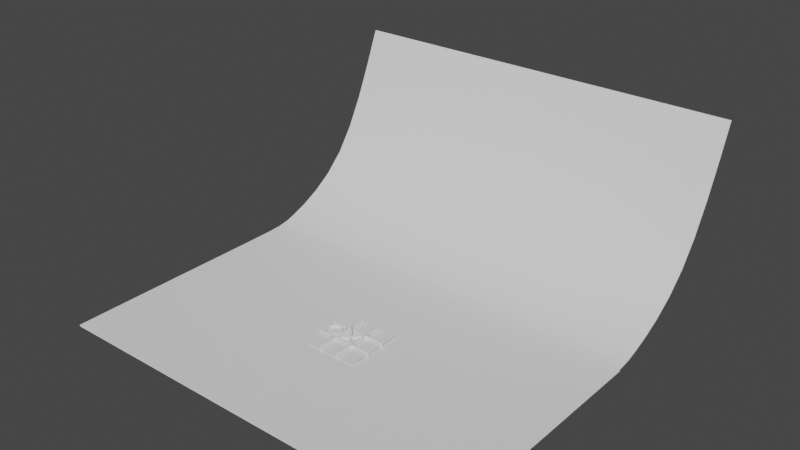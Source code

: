 # Source: BlendFile.blend  (saved by Blender 3.3.6; exported with 4.5.12 LTS)
import bpy
from mathutils import Matrix  # noqa: F401  (used for matrix-valued properties, if any)

bpy.ops.wm.read_factory_settings(use_empty=True)
scene = bpy.context.scene
scene.name = 'Scene'

# ---- collections
col_collection = bpy.data.collections.new('Collection'); scene.collection.children.link(col_collection)

# ---- world
world_world = bpy.data.worlds.new('World'); scene.world = world_world
world_world.use_nodes = True; world_world.node_tree.nodes.clear()
_N = world_world.node_tree.nodes; _L = world_world.node_tree.links
n0 = _N.new('ShaderNodeOutputWorld'); n0.name = 'World Output'; n0.location = (300, 300)
n1 = _N.new('ShaderNodeBackground'); n1.name = 'Background'; n1.location = (10, 300)
n1.inputs[0].default_value = (0.05088, 0.05088, 0.05088, 1.0)
_L.new(n1.outputs[0], n0.inputs[0])
n0.is_active_output = True
world_world.color = (0.05088, 0.05088, 0.05088)
world_world.use_sun_shadow = False
world_world.sun_shadow_jitter_overblur = 0.0

# ---- meshes
me_cube = bpy.data.meshes.new('Cube')
me_cube.from_pydata([(-11.0, -30.52, -3.0), (-11.0, 30.52, -3.0), (-8.999, -30.52, -3.0), (-8.999, 30.52, -3.0), (-11.0, 29.51, -3.0), (-11.0, -29.51, -3.0), (-8.999, -29.51, -3.0), (-8.999, 29.51, -3.0), (9.0, -9.002, 3.0), (-8.999, -11.0, 3.0), (-8.999, -9.002, 3.0), (11.0, -9.002, 3.0), (11.0, -11.0, 3.0), (9.0, 8.997, 3.0), (9.0, 11.0, 3.0), (-8.999, 8.997, 3.0), (9.0, -30.52, -3.0), (9.0, 30.52, -3.0), (11.0, -30.52, -3.0), (11.0, 30.52, -3.0), (9.0, 29.51, -3.0), (9.0, -29.51, -3.0), (11.0, -29.51, -3.0), (11.0, 29.51, -3.0), (-11.0, 8.997, 3.0), (-8.999, 11.0, 3.0), (-29.51, -11.0, 3.0), (-11.0, -9.002, 3.0), (29.51, -9.002, 3.0), (-30.52, -11.0, 3.0), (29.51, -11.0, 3.0), (30.52, -9.002, 3.0), (-30.52, 11.0, -3.0), (30.52, 11.0, -3.0), (-30.52, 8.997, -3.0), (30.52, 8.997, -3.0), (29.51, 11.0, -3.0), (-29.51, 11.0, -3.0), (-29.51, 8.997, -3.0), (29.51, 8.997, -3.0), (30.52, -11.0, 3.0), (-30.52, -9.002, 3.0), (-29.51, -9.002, 3.0), (11.0, 8.997, 3.0), (-29.51, 8.997, 3.0), (-11.0, 11.0, 3.0), (29.51, 11.0, 3.0), (-30.52, 8.997, 3.0), (-30.52, -9.002, -3.0), (30.52, -9.002, -3.0), (-30.52, -11.0, -3.0), (30.52, -11.0, -3.0), (29.51, -9.002, -3.0), (-29.51, -9.002, -3.0), (-29.51, -11.0, -3.0), (29.51, -11.0, -3.0), (29.51, 8.997, 3.0), (30.52, 11.0, 3.0), (30.52, 8.997, 3.0), (-30.52, 11.0, 3.0), (-29.51, 11.0, 3.0), (11.0, 11.0, 3.0), (11.0, -29.51, 3.0), (9.0, -11.0, 3.0), (-11.0, -9.002, -3.0), (9.0, 29.51, 3.0), (-11.0, 11.0, -3.0), (-11.0, 8.997, -3.0), (11.0, -30.52, 3.0), (-8.999, 8.997, -3.0), (11.0, 29.51, 3.0), (-8.999, 11.0, -3.0), (-8.999, -11.0, -3.0), (9.0, 30.52, 3.0), (9.0, -9.002, -3.0), (11.0, 30.52, 3.0), (11.0, 8.997, -3.0), (9.0, -30.52, 3.0), (9.0, 11.0, -3.0), (11.0, 11.0, -3.0), (9.0, -29.51, 3.0), (9.0, 8.997, -3.0), (-8.999, -29.51, 3.0), (-11.0, -11.0, 3.0), (-11.0, 29.51, 3.0), (-8.999, -30.52, 3.0), (11.0, -9.002, -3.0), (-8.999, 29.51, 3.0), (-8.999, -9.002, -3.0), (-11.0, 30.52, 3.0), (9.0, -11.0, -3.0), (-8.999, 30.52, 3.0), (11.0, -11.0, -3.0), (-11.0, -30.52, 3.0), (-11.0, -11.0, -3.0), (-11.0, -29.51, 3.0), (-10.03, 30.52, -3.0), (-10.03, -30.52, -3.0), (-10.03, 29.51, -3.0), (-10.03, -29.51, -3.0), (-10.03, -11.0, 3.297), (-10.03, -9.002, 3.297), (-10.03, 11.0, -3.0), (-10.03, 8.997, -3.0), (-10.03, 8.997, 3.297), (-10.03, 11.0, 3.297), (-10.03, -9.002, -3.0), (-10.03, -11.0, -3.0), (-10.03, -29.51, 3.297), (-10.03, 29.51, 3.297), (-10.03, -30.52, 3.297), (-10.03, 30.52, 3.297), (30.52, -10.0, -3.0), (9.0, -10.0, 3.297), (-30.52, -10.0, -3.0), (29.51, -10.0, -3.0), (-29.51, -10.0, -3.0), (-8.999, -10.0, 3.297), (-11.0, -10.0, 3.297), (11.0, -10.0, 3.297), (11.0, -10.0, -3.0), (-29.51, -10.0, 3.297), (29.51, -10.0, 3.297), (-30.52, -10.0, 3.297), (30.52, -10.0, 3.297), (-11.0, -10.0, -3.0), (-8.999, -10.0, -3.0), (9.0, -10.0, -3.0), (-10.03, -10.0, -3.0), (-10.03, -10.0, 3.297), (30.52, 9.998, -3.0), (-30.52, 9.998, -3.0), (29.51, 9.998, -3.0), (-29.51, 9.998, -3.0), (11.0, 9.998, 3.297), (9.0, 9.998, 3.297), (-11.0, 9.998, -3.0), (-8.999, 9.998, -3.0), (-8.999, 9.998, 3.297), (9.0, 9.998, -3.0), (-11.0, 9.998, 3.297), (-29.51, 9.998, 3.297), (29.51, 9.998, 3.297), (-30.52, 9.998, 3.297), (30.52, 9.998, 3.297), (11.0, 9.998, -3.0), (-10.03, 9.998, -3.0), (-10.03, 9.998, 3.297), (10.0, 30.52, -3.0), (10.0, -30.52, -3.0), (10.0, 29.51, -3.0), (10.0, -29.51, -3.0), (10.0, 8.997, 3.297), (10.0, -9.002, 3.297), (10.0, -11.0, 3.297), (10.0, 11.0, 3.297), (10.0, 11.0, -3.0), (10.0, -11.0, -3.0), (10.0, -9.002, -3.0), (10.0, -29.51, 3.297), (10.0, 29.51, 3.297), (10.0, 8.997, -3.0), (10.0, -30.52, 3.297), (10.0, 30.52, 3.297), (10.0, -10.0, -3.0), (10.0, -10.0, 3.297), (10.0, 9.998, -3.0), (10.0, 9.998, 3.297), (0.0003862, -11.0, 3.0), (0.0003862, -9.002, 3.0), (0.0003862, -9.002, -3.0), (0.0003862, -11.0, -3.0), (0.0003862, -10.0, 3.297), (0.0003862, -10.0, -3.0), (0.0003862, 8.997, 3.0), (0.0003862, 11.0, 3.0), (0.0003862, 11.0, -3.0), (0.0003862, 8.997, -3.0), (0.0003862, 9.998, 3.297), (0.0003862, 9.998, -3.0), (9.0, -0.002391, 3.0), (11.0, -0.00239, 3.0), (11.0, -0.00239, -3.0), (9.0, -0.002391, -3.0), (10.0, -0.00239, -3.0), (10.0, -0.002391, 3.297), (-11.0, -0.002391, 3.0), (-8.999, -0.00239, 3.0), (-8.999, -0.00239, -3.0), (-11.0, -0.002391, -3.0), (-10.03, -0.00239, -3.0), (-10.03, -0.002391, 3.297), (-29.51, -9.002, 2.384e-07), (-11.0, -9.002, 2.384e-07), (-30.52, 8.997, 2.384e-07), (-30.52, 11.0, 2.384e-07), (-11.0, 30.52, 0.0), (-8.999, 30.52, 0.0), (9.0, 11.0, 0.0), (9.0, 29.51, 0.0), (29.51, -9.002, 2.384e-07), (30.52, -9.002, 2.384e-07), (11.0, 29.51, 0.0), (-30.52, -11.0, 2.384e-07), (-30.52, -9.002, 2.384e-07), (29.51, 8.997, 2.384e-07), (-11.0, -30.52, 0.0), (-11.0, -29.51, 0.0), (11.0, -11.0, 0.0), (11.0, -29.51, 0.0), (9.0, 30.52, 0.0), (11.0, 30.52, 0.0), (11.0, 11.0, 0.0), (29.51, 11.0, 2.384e-07), (30.52, -11.0, 2.384e-07), (29.51, -11.0, 2.384e-07), (9.0, -11.0, 0.0), (-8.999, -11.0, 2.384e-07), (30.52, 11.0, 2.384e-07), (30.52, 8.997, 2.384e-07), (9.0, -30.52, 0.0), (9.0, -29.51, 0.0), (-11.0, -11.0, 0.0), (-29.51, -11.0, 2.384e-07), (-11.0, 8.997, 2.384e-07), (11.0, -30.52, 0.0), (-8.999, -29.51, 0.0), (-8.999, 11.0, 2.384e-07), (-8.999, 29.51, 0.0), (-11.0, 11.0, 2.384e-07), (-29.51, 11.0, 2.384e-07), (-29.51, 8.997, 2.384e-07), (-8.999, -30.52, 0.0), (-11.0, 29.51, 0.0), (11.0, 8.997, 2.384e-07), (11.0, -9.002, 0.0), (-10.03, 30.52, 0.0), (-10.03, -30.52, 0.0), (30.52, -10.0, 2.384e-07), (-30.52, -10.0, 2.384e-07), (30.52, 9.998, 2.384e-07), (-30.52, 9.998, 2.384e-07), (10.0, 30.52, 0.0), (10.0, -30.52, 0.0), (0.0003862, -11.0, 0.0), (0.0003862, 11.0, 0.0), (11.0, -0.00239, 0.0), (-11.0, -0.002391, 2.384e-07)], [], [(99, 6, 2, 97), (96, 3, 7, 98), (107, 72, 6, 99), (209, 62, 68, 225), (224, 24, 44, 231), (229, 45, 84, 233), (237, 110, 93, 206), (231, 44, 47, 194), (221, 80, 63, 216), (230, 60, 45, 229), (228, 87, 25, 227), (151, 22, 18, 149), (148, 19, 23, 150), (157, 92, 22, 151), (199, 65, 73, 210), (197, 91, 87, 228), (245, 175, 14, 198), (217, 9, 82, 226), (223, 26, 29, 203), (177, 174, 15, 69), (213, 46, 57, 218), (243, 162, 77, 220), (133, 38, 34, 131), (130, 35, 39, 132), (136, 67, 38, 133), (247, 186, 24, 224), (192, 42, 27, 193), (241, 143, 59, 195), (236, 111, 91, 197), (198, 14, 65, 199), (200, 28, 31, 201), (211, 75, 70, 202), (183, 180, 13, 81), (116, 54, 50, 114), (112, 51, 55, 115), (125, 94, 54, 116), (239, 123, 41, 204), (219, 58, 56, 205), (206, 93, 95, 207), (188, 187, 10, 88), (208, 12, 62, 209), (242, 163, 75, 211), (212, 61, 46, 213), (214, 40, 30, 215), (244, 168, 9, 217), (240, 144, 58, 219), (220, 77, 80, 221), (179, 177, 69, 137), (222, 83, 26, 223), (167, 135, 13, 152), (173, 171, 72, 126), (147, 140, 24, 104), (129, 118, 83, 100), (165, 153, 8, 113), (191, 101, 10, 187), (185, 153, 11, 181), (115, 55, 92, 120), (109, 105, 25, 87), (160, 155, 61, 70), (132, 39, 76, 145), (142, 134, 43, 56), (122, 119, 12, 30), (172, 117, 9, 168), (178, 138, 15, 174), (150, 23, 79, 156), (118, 121, 26, 83), (124, 122, 30, 40), (98, 7, 71, 102), (121, 123, 29, 26), (140, 141, 44, 24), (144, 142, 56, 58), (141, 143, 47, 44), (154, 159, 62, 12), (163, 160, 70, 75), (184, 182, 86, 158), (159, 162, 68, 62), (190, 188, 88, 106), (100, 108, 82, 9), (111, 109, 87, 91), (108, 110, 85, 82), (164, 127, 74, 158), (128, 107, 94, 125), (146, 103, 67, 136), (166, 161, 81, 139), (205, 56, 43, 234), (233, 84, 89, 196), (202, 70, 61, 212), (215, 30, 12, 208), (170, 169, 8, 74), (204, 41, 42, 192), (207, 95, 83, 222), (235, 11, 28, 200), (226, 82, 85, 232), (195, 59, 60, 230), (238, 124, 40, 214), (246, 181, 11, 235), (137, 69, 103, 146), (126, 72, 107, 128), (95, 93, 110, 108), (89, 84, 109, 111), (83, 95, 108, 100), (189, 190, 106, 64), (4, 98, 102, 66), (84, 45, 105, 109), (186, 27, 101, 191), (117, 129, 100, 9), (138, 147, 104, 15), (196, 89, 111, 236), (232, 85, 110, 237), (94, 107, 99, 5), (1, 96, 98, 4), (5, 99, 97, 0), (10, 101, 129, 117), (88, 126, 128, 106), (201, 31, 124, 238), (106, 128, 125, 64), (157, 90, 127, 164), (42, 41, 123, 121), (31, 28, 122, 124), (27, 42, 121, 118), (169, 10, 117, 172), (28, 11, 119, 122), (52, 115, 120, 86), (154, 165, 113, 63), (101, 27, 118, 129), (170, 173, 126, 88), (203, 29, 123, 239), (64, 125, 116, 53), (49, 112, 115, 52), (53, 116, 114, 48), (25, 105, 147, 138), (71, 137, 146, 102), (156, 166, 139, 78), (102, 146, 136, 66), (60, 59, 143, 141), (57, 46, 142, 144), (45, 60, 141, 140), (175, 25, 138, 178), (46, 61, 134, 142), (36, 132, 145, 79), (105, 45, 140, 147), (155, 14, 135, 167), (176, 179, 137, 71), (218, 57, 144, 240), (194, 47, 143, 241), (66, 136, 133, 37), (33, 130, 132, 36), (37, 133, 131, 32), (61, 155, 167, 134), (79, 145, 166, 156), (12, 119, 165, 154), (92, 157, 164, 120), (145, 76, 161, 166), (120, 164, 158, 86), (80, 77, 162, 159), (183, 184, 158, 74), (73, 65, 160, 163), (63, 80, 159, 154), (20, 150, 156, 78), (65, 14, 155, 160), (180, 8, 153, 185), (119, 11, 153, 165), (134, 167, 152, 43), (210, 73, 163, 242), (225, 68, 162, 243), (90, 157, 151, 21), (17, 148, 150, 20), (21, 151, 149, 16), (74, 127, 173, 170), (8, 169, 172, 113), (88, 10, 169, 170), (113, 172, 168, 63), (127, 90, 171, 173), (216, 63, 168, 244), (78, 139, 179, 176), (14, 175, 178, 135), (135, 178, 174, 13), (139, 81, 177, 179), (81, 13, 174, 177), (227, 25, 175, 245), (13, 180, 185, 152), (81, 161, 184, 183), (234, 43, 181, 246), (161, 76, 182, 184), (152, 185, 181, 43), (74, 8, 180, 183), (24, 186, 191, 104), (67, 103, 190, 189), (103, 69, 188, 190), (104, 191, 187, 15), (69, 15, 187, 188), (193, 27, 186, 247), (64, 193, 247, 189), (76, 234, 246, 182), (71, 227, 245, 176), (90, 216, 244, 171), (18, 225, 243, 149), (17, 210, 242, 148), (34, 194, 241, 131), (33, 218, 240, 130), (50, 203, 239, 114), (49, 201, 238, 112), (2, 232, 237, 97), (1, 196, 236, 96), (182, 246, 235, 86), (112, 238, 214, 51), (32, 195, 230, 37), (6, 226, 232, 2), (86, 235, 200, 52), (5, 207, 222, 94), (48, 204, 192, 53), (55, 215, 208, 92), (23, 202, 212, 79), (4, 233, 196, 1), (39, 205, 234, 76), (94, 222, 223, 54), (16, 220, 221, 21), (130, 240, 219, 35), (171, 244, 217, 72), (51, 214, 215, 55), (79, 212, 213, 36), (148, 242, 211, 19), (92, 208, 209, 22), (0, 206, 207, 5), (35, 219, 205, 39), (114, 239, 204, 48), (19, 211, 202, 23), (52, 200, 201, 49), (78, 198, 199, 20), (96, 236, 197, 3), (131, 241, 195, 32), (53, 192, 193, 64), (189, 247, 224, 67), (149, 243, 220, 16), (36, 213, 218, 33), (54, 223, 203, 50), (72, 217, 226, 6), (176, 245, 198, 78), (3, 197, 228, 7), (20, 199, 210, 17), (7, 228, 227, 71), (37, 230, 229, 66), (21, 221, 216, 90), (38, 231, 194, 34), (97, 237, 206, 0), (66, 229, 233, 4), (67, 224, 231, 38), (22, 209, 225, 18)])
me_cube.polygons.foreach_set('use_smooth', [True] * 248)
_k = {(53, 192): 1.0, (1, 96): 1.0, (27, 193): 1.0, (3, 7): 1.0, (34, 194): 1.0, (2, 97): 1.0, (1, 4): 1.0, (5, 94): 1.0, (2, 6): 1.0, (59, 195): 1.0, (1, 196): 1.0, (91, 197): 1.0, (78, 198): 1.0, (65, 199): 1.0, (52, 200): 1.0, (31, 201): 1.0, (70, 202): 1.0, (8, 74): 1.0, (13, 81): 1.0, (41, 204): 1.0, (16, 21): 1.0, (56, 205): 1.0, (17, 148): 1.0, (19, 23): 1.0, (18, 149): 1.0, (17, 20): 1.0, (21, 90): 1.0, (18, 22): 1.0, (23, 79): 1.0, (15, 69): 1.0, (10, 88): 1.0, (92, 208): 1.0, (62, 209): 1.0, (17, 210): 1.0, (75, 211): 1.0, (79, 212): 1.0, (46, 213): 1.0, (51, 214): 1.0, (30, 215): 1.0, (90, 216): 1.0, (9, 217): 1.0, (33, 218): 1.0, (32, 37): 1.0, (58, 219): 1.0, (33, 130): 1.0, (16, 220): 1.0, (35, 39): 1.0, (80, 221): 1.0, (34, 131): 1.0, (33, 36): 1.0, (37, 66): 1.0, (34, 38): 1.0, (39, 76): 1.0, (94, 222): 1.0, (9, 82): 1.0, (27, 186): 1.0, (8, 180): 0.99608, (15, 187): 0.99608, (43, 181): 1.0, (45, 84): 1.0, (61, 134): 1.0, (46, 61): 1.0, (43, 152): 1.0, (11, 28): 1.0, (48, 53): 1.0, (13, 174): 0.99608, (49, 112): 1.0, (8, 113): 1.0, (51, 55): 1.0, (8, 153): 1.0, (50, 114): 1.0, (49, 52): 1.0, (53, 64): 1.0, (63, 168): 1.0, (10, 117): 1.0, (10, 169): 0.99608, (9, 100): 1.0, (25, 175): 1.0, (27, 118): 1.0, (26, 83): 1.0, (27, 101): 1.0, (12, 30): 1.0, (25, 87): 1.0, (63, 154): 1.0, (12, 62): 1.0, (66, 102): 1.0, (38, 67): 1.0, (11, 119): 1.0, (13, 135): 1.0, (66, 136): 1.0, (69, 103): 1.0, (14, 155): 1.0, (71, 137): 1.0, (14, 65): 1.0, (25, 138): 1.0, (20, 78): 1.0, (15, 104): 1.0, (78, 156): 1.0, (81, 139): 1.0, (45, 140): 1.0, (24, 44): 1.0, (86, 120): 1.0, (45, 105): 1.0, (22, 92): 1.0, (27, 42): 1.0, (28, 31): 1.0, (29, 123): 1.0, (90, 157): 1.0, (7, 71): 1.0, (30, 40): 1.0, (31, 124): 1.0, (55, 92): 1.0, (41, 42): 1.0, (64, 106): 1.0, (54, 94): 1.0, (43, 56): 1.0, (64, 125): 1.0, (44, 47): 1.0, (45, 60): 1.0, (71, 176): 1.0, (46, 57): 1.0, (47, 143): 1.0, (72, 107): 1.0, (88, 170): 0.99608, (56, 58): 1.0, (88, 126): 1.0, (57, 144): 1.0, (90, 171): 1.0, (59, 60): 1.0, (74, 158): 1.0, (74, 127): 1.0, (81, 177): 0.99608, (61, 70): 1.0, (62, 68): 1.0, (63, 80): 1.0, (52, 86): 1.0, (65, 73): 1.0, (76, 161): 1.0, (68, 162): 1.0, (36, 79): 1.0, (70, 75): 1.0, (79, 145): 1.0, (73, 163): 1.0, (77, 80): 1.0, (4, 66): 1.0, (82, 85): 1.0, (83, 95): 1.0, (84, 89): 1.0, (76, 182): 1.0, (85, 110): 1.0, (87, 91): 1.0, (69, 188): 0.99608, (74, 183): 0.99608, (89, 111): 1.0, (64, 189): 1.0, (6, 72): 1.0, (24, 224): 1.0, (18, 225): 1.0, (82, 226): 1.0, (71, 227): 1.0, (87, 228): 1.0, (45, 229): 1.0, (37, 230): 1.0, (38, 231): 1.0, (2, 232): 1.0, (84, 233): 1.0, (43, 234): 1.0, (86, 235): 1.0, (3, 96): 1.0, (0, 97): 1.0, (83, 100): 1.0, (10, 101): 1.0, (71, 102): 1.0, (67, 103): 1.0, (24, 104): 1.0, (25, 105): 1.0, (88, 106): 1.0, (94, 107): 1.0, (93, 110): 1.0, (91, 111): 1.0, (51, 112): 1.0, (63, 113): 1.0, (48, 114): 1.0, (9, 117): 1.0, (83, 118): 1.0, (12, 119): 1.0, (92, 120): 1.0, (41, 123): 1.0, (40, 124): 1.0, (94, 125): 1.0, (72, 126): 1.0, (90, 127): 1.0, (35, 130): 1.0, (32, 131): 1.0, (43, 134): 1.0, (14, 135): 1.0, (67, 136): 1.0, (69, 137): 1.0, (15, 138): 1.0, (78, 139): 1.0, (24, 140): 1.0, (59, 143): 1.0, (58, 144): 1.0, (76, 145): 1.0, (19, 148): 1.0, (16, 149): 1.0, (13, 152): 1.0, (11, 153): 1.0, (12, 154): 1.0, (61, 155): 1.0, (79, 156): 1.0, (92, 157): 1.0, (86, 158): 1.0, (81, 161): 1.0, (77, 162): 1.0, (75, 163): 1.0, (9, 168): 1.0, (8, 169): 0.99608, (74, 170): 0.99608, (72, 171): 1.0, (169, 170): 0.99608, (168, 244): 1.0, (15, 174): 0.99608, (14, 175): 1.0, (78, 176): 1.0, (69, 177): 0.99608, (174, 177): 0.99608, (175, 245): 1.0, (13, 180): 0.99608, (11, 181): 1.0, (86, 182): 1.0, (81, 183): 0.99608, (181, 246): 1.0, (180, 183): 0.99608, (24, 186): 1.0, (10, 187): 0.99608, (88, 188): 0.99608, (67, 189): 1.0, (187, 188): 0.99608, (186, 247): 1.0, (42, 192): 1.0, (64, 193): 1.0, (47, 194): 1.0, (32, 195): 1.0, (89, 196): 1.0, (3, 197): 1.0, (14, 198): 1.0, (20, 199): 1.0, (28, 200): 1.0, (49, 201): 1.0, (23, 202): 1.0, (48, 204): 1.0, (39, 205): 1.0, (12, 208): 1.0, (22, 209): 1.0, (73, 210): 1.0, (19, 211): 1.0, (61, 212): 1.0, (36, 213): 1.0, (40, 214): 1.0, (55, 215): 1.0, (63, 216): 1.0, (72, 217): 1.0, (57, 218): 1.0, (35, 219): 1.0, (77, 220): 1.0, (21, 221): 1.0, (83, 222): 1.0, (67, 224): 1.0, (68, 225): 1.0, (6, 226): 1.0, (25, 227): 1.0, (7, 228): 1.0, (66, 229): 1.0, (60, 230): 1.0, (44, 231): 1.0, (85, 232): 1.0, (4, 233): 1.0, (76, 234): 1.0, (11, 235): 1.0, (171, 244): 1.0, (176, 245): 1.0, (182, 246): 1.0, (189, 247): 1.0}
me_cube.attributes.new('crease_edge', 'FLOAT', 'EDGE').data.foreach_set('value', [_k.get((min(e.vertices), max(e.vertices)), 0.0) for e in me_cube.edges])
_uv = me_cube.uv_layers.new(name='UVMap')
_uv.uv.foreach_set('vector', [0.3675, 0.01193, 0.3737, 0.01814, 0.3798, 0.01206, 0.3736, 0.005854, 0.005838, 0.3736, 0.01205, 0.3798, 0.01813, 0.3737, 0.01192, 0.3675, 0.256, 0.1234, 0.2622, 0.1297, 0.3737, 0.01814, 0.3675, 0.01193, 0.7304, 0.658, 0.7048, 0.658, 0.7048, 0.6665, 0.7304, 0.6665, 0.6281, 0.5002, 0.6025, 0.5002, 0.6025, 0.658, 0.6281, 0.658, 0.07669, 0.6666, 0.1022, 0.6666, 0.1022, 0.5089, 0.07669, 0.5089, 0.4684, 0.6894, 0.4684, 0.6613, 0.4601, 0.6638, 0.4601, 0.6894, 0.6281, 0.658, 0.6025, 0.658, 0.6025, 0.6666, 0.6281, 0.6666, 0.7815, 0.5088, 0.7559, 0.5088, 0.7559, 0.6665, 0.7815, 0.6665, 0.5259, 0.5088, 0.5003, 0.5088, 0.5003, 0.6666, 0.5259, 0.6666, 0.1278, 0.5089, 0.1022, 0.5089, 0.1022, 0.6666, 0.1278, 0.6666, 0.4882, 0.1326, 0.4942, 0.1386, 0.5003, 0.1326, 0.4943, 0.1265, 0.1265, 0.4943, 0.1325, 0.5003, 0.1386, 0.4942, 0.1326, 0.4882, 0.3767, 0.2441, 0.3827, 0.2502, 0.4942, 0.1386, 0.4882, 0.1326, 0.2301, 0.658, 0.2045, 0.658, 0.2045, 0.6666, 0.2301, 0.6666, 0.1278, 0.5003, 0.1022, 0.5003, 0.1022, 0.5089, 0.1278, 0.5089, 0.7304, 0.7432, 0.7559, 0.7432, 0.7559, 0.6665, 0.7304, 0.6665, 0.6792, 0.6665, 0.7048, 0.6665, 0.7048, 0.5088, 0.6792, 0.5088, 0.577, 0.658, 0.5514, 0.658, 0.5514, 0.6666, 0.577, 0.6666, 0.6025, 0.7433, 0.5514, 0.7433, 0.5514, 0.8199, 0.6025, 0.8199, 0.3834, 0.658, 0.3579, 0.658, 0.3579, 0.6666, 0.3834, 0.6666, 0.4857, 0.5821, 0.4857, 0.554, 0.4772, 0.5565, 0.4772, 0.5821, 0.01211, 0.1326, 0.01814, 0.1266, 0.01207, 0.1205, 0.006035, 0.1265, 0.3738, 0.4943, 0.3798, 0.4882, 0.3737, 0.4822, 0.3677, 0.4882, 0.1236, 0.2441, 0.1297, 0.2381, 0.01814, 0.1266, 0.01211, 0.1326, 0.02556, 0.7433, 0.0, 0.7433, 0.0, 0.82, 0.02556, 0.82, 0.02556, 0.5089, 0.0, 0.5089, 0.0, 0.6666, 0.02556, 0.6666, 0.4686, 0.5284, 0.4686, 0.5003, 0.4601, 0.5028, 0.4601, 0.5284, 0.4859, 0.6894, 0.4859, 0.6613, 0.4771, 0.6638, 0.4771, 0.6894, 0.2301, 0.5003, 0.2045, 0.5003, 0.2045, 0.658, 0.2301, 0.658, 0.3323, 0.658, 0.3067, 0.658, 0.3067, 0.6666, 0.3323, 0.6666, 0.1789, 0.5003, 0.1534, 0.5003, 0.1534, 0.5089, 0.1789, 0.5089, 0.05112, 0.7433, 0.1022, 0.7433, 0.1022, 0.6666, 0.05112, 0.6666, 0.1326, 0.0121, 0.1386, 0.006077, 0.1326, 0.0, 0.1265, 0.006023, 0.4943, 0.3738, 0.5003, 0.3678, 0.4942, 0.3617, 0.4882, 0.3677, 0.2441, 0.1236, 0.2502, 0.1176, 0.1386, 0.006077, 0.1326, 0.0121, 0.4857, 0.6357, 0.4857, 0.6076, 0.4772, 0.6101, 0.4772, 0.6357, 0.4346, 0.5003, 0.409, 0.5003, 0.409, 0.5089, 0.4346, 0.5089, 0.6792, 0.6665, 0.6537, 0.6665, 0.6537, 0.6751, 0.6792, 0.6751, 0.6025, 0.7432, 0.6537, 0.7432, 0.6537, 0.6666, 0.6025, 0.6666, 0.7304, 0.5002, 0.7048, 0.5002, 0.7048, 0.658, 0.7304, 0.658, 0.4686, 0.5821, 0.4686, 0.554, 0.4601, 0.5565, 0.4601, 0.5821, 0.3834, 0.5003, 0.3579, 0.5003, 0.3579, 0.658, 0.3834, 0.658, 0.2812, 0.6666, 0.3067, 0.6666, 0.3067, 0.658, 0.2812, 0.658, 0.7815, 0.7432, 0.7559, 0.7432, 0.7559, 0.8199, 0.7815, 0.8199, 0.4857, 0.5284, 0.4857, 0.5003, 0.4772, 0.5028, 0.4772, 0.5284, 0.7815, 0.5002, 0.7559, 0.5002, 0.7559, 0.5088, 0.7815, 0.5088, 0.1899, 0.3104, 0.1959, 0.3044, 0.1417, 0.2501, 0.1357, 0.2562, 0.577, 0.5002, 0.5514, 0.5002, 0.5514, 0.658, 0.577, 0.658, 0.6297, 0.2503, 0.6357, 0.2563, 0.6419, 0.2504, 0.6357, 0.2442, 0.3104, 0.1899, 0.3164, 0.1839, 0.2622, 0.1297, 0.2562, 0.1357, 0.7502, 0.3705, 0.756, 0.3763, 0.7622, 0.3704, 0.7562, 0.3645, 0.8706, 0.2499, 0.8764, 0.2557, 0.8825, 0.2498, 0.8766, 0.2439, 0.75, 0.1296, 0.744, 0.1357, 0.7502, 0.1418, 0.7561, 0.1356, 0.8104, 0.3102, 0.8646, 0.2559, 0.8585, 0.2499, 0.8043, 0.3041, 0.6899, 0.19, 0.744, 0.1357, 0.7381, 0.1298, 0.684, 0.1841, 0.4882, 0.3677, 0.4942, 0.3617, 0.3827, 0.2502, 0.3767, 0.2562, 0.6328, 0.4882, 0.7442, 0.3766, 0.7381, 0.3705, 0.6267, 0.4822, 0.5123, 0.368, 0.6237, 0.2563, 0.6178, 0.2504, 0.5064, 0.3621, 0.3677, 0.4882, 0.3737, 0.4822, 0.2622, 0.3706, 0.2562, 0.3767, 0.5123, 0.1332, 0.6237, 0.2443, 0.6298, 0.2384, 0.5184, 0.1272, 0.6326, 0.01251, 0.744, 0.1236, 0.7502, 0.1177, 0.6388, 0.006609, 0.8102, 0.1897, 0.8644, 0.2437, 0.8705, 0.2378, 0.8164, 0.1838, 0.6899, 0.3103, 0.744, 0.3643, 0.7502, 0.3584, 0.696, 0.3044, 0.1326, 0.4882, 0.1386, 0.4942, 0.2501, 0.3827, 0.2441, 0.3767, 0.8764, 0.2557, 0.9878, 0.3668, 0.9939, 0.3609, 0.8825, 0.2498, 0.6266, 0.006458, 0.6326, 0.01251, 0.6388, 0.006609, 0.6327, 0.0005531, 0.01192, 0.3675, 0.01813, 0.3737, 0.1297, 0.2622, 0.1234, 0.256, 0.9878, 0.3668, 0.9939, 0.3729, 1.0, 0.367, 0.9939, 0.3609, 0.756, 0.3763, 0.8674, 0.4875, 0.8736, 0.4816, 0.7622, 0.3704, 0.5062, 0.1271, 0.5123, 0.1332, 0.5184, 0.1272, 0.5124, 0.1212, 0.8674, 0.4875, 0.8735, 0.4935, 0.8797, 0.4876, 0.8736, 0.4816, 0.7561, 0.1236, 0.8674, 0.01196, 0.8616, 0.006084, 0.7502, 0.1177, 0.5062, 0.3741, 0.5123, 0.368, 0.5064, 0.3621, 0.5003, 0.3682, 0.3104, 0.3104, 0.3164, 0.3164, 0.3707, 0.2622, 0.3646, 0.2562, 0.8674, 0.01196, 0.8735, 0.005878, 0.8676, 0.0, 0.8616, 0.006084, 0.1897, 0.1897, 0.1959, 0.1959, 0.2502, 0.1417, 0.244, 0.1355, 0.8766, 0.2439, 0.988, 0.1322, 0.9819, 0.1262, 0.8705, 0.2378, 0.6267, 0.4943, 0.6328, 0.4882, 0.6267, 0.4822, 0.6206, 0.4882, 0.988, 0.1322, 0.994, 0.1261, 0.988, 0.1201, 0.9819, 0.1262, 0.3707, 0.2502, 0.3646, 0.2441, 0.3586, 0.2502, 0.3646, 0.2562, 0.25, 0.1295, 0.256, 0.1234, 0.2502, 0.1176, 0.2441, 0.1236, 0.1295, 0.25, 0.1355, 0.2439, 0.1297, 0.2381, 0.1236, 0.2441, 0.2502, 0.3706, 0.2562, 0.3646, 0.2502, 0.3586, 0.2441, 0.3646, 0.4346, 0.5089, 0.409, 0.5089, 0.409, 0.6666, 0.4346, 0.6666, 0.07669, 0.5089, 0.1022, 0.5089, 0.1022, 0.5003, 0.07669, 0.5003, 0.1789, 0.5089, 0.1534, 0.5089, 0.1534, 0.6666, 0.1789, 0.6666, 0.2812, 0.658, 0.3067, 0.658, 0.3067, 0.5003, 0.2812, 0.5003, 0.5514, 0.7433, 0.5003, 0.7433, 0.5003, 0.8199, 0.5514, 0.8199, 0.02556, 0.5003, 0.0, 0.5003, 0.0, 0.5089, 0.02556, 0.5089, 0.6792, 0.6751, 0.6537, 0.6751, 0.6537, 0.8328, 0.6792, 0.8328, 0.3323, 0.5003, 0.3067, 0.5003, 0.3067, 0.658, 0.3323, 0.658, 0.6792, 0.5088, 0.7048, 0.5088, 0.7048, 0.5002, 0.6792, 0.5002, 0.5259, 0.5002, 0.5003, 0.5002, 0.5003, 0.5088, 0.5259, 0.5088, 0.4686, 0.6357, 0.4686, 0.6076, 0.4601, 0.6101, 0.4601, 0.6357, 0.1278, 0.7433, 0.1534, 0.7433, 0.1534, 0.6666, 0.1278, 0.6666, 0.1357, 0.2562, 0.1417, 0.2501, 0.1355, 0.2439, 0.1295, 0.25, 0.2562, 0.1357, 0.2622, 0.1297, 0.256, 0.1234, 0.25, 0.1295, 0.9939, 0.1382, 1.0, 0.1321, 0.994, 0.1261, 0.988, 0.1322, 0.6327, 0.5002, 0.6387, 0.4942, 0.6328, 0.4882, 0.6267, 0.4943, 0.8825, 0.2498, 0.9939, 0.1382, 0.988, 0.1322, 0.8766, 0.2439, 0.1839, 0.1839, 0.1897, 0.1897, 0.244, 0.1355, 0.2381, 0.1297, 0.006081, 0.3617, 0.01192, 0.3675, 0.1234, 0.256, 0.1176, 0.2502, 0.6387, 0.4942, 0.7501, 0.3825, 0.7442, 0.3766, 0.6328, 0.4882, 0.8164, 0.3161, 0.8705, 0.2619, 0.8646, 0.2559, 0.8104, 0.3102, 0.8644, 0.2437, 0.8706, 0.2499, 0.8766, 0.2439, 0.8705, 0.2378, 0.744, 0.3643, 0.7502, 0.3705, 0.7562, 0.3645, 0.7502, 0.3584, 0.4942, 0.6894, 0.4942, 0.6638, 0.4859, 0.6613, 0.4859, 0.6894, 0.4771, 0.6894, 0.4771, 0.6638, 0.4684, 0.6613, 0.4684, 0.6894, 0.2502, 0.1176, 0.256, 0.1234, 0.3675, 0.01193, 0.3617, 0.006096, 3.815e-06, 0.3678, 0.005838, 0.3736, 0.01192, 0.3675, 0.006081, 0.3617, 0.3617, 0.006096, 0.3675, 0.01193, 0.3736, 0.005854, 0.3678, 1.907e-05, 0.8585, 0.2499, 0.8646, 0.2559, 0.8706, 0.2499, 0.8644, 0.2437, 0.2502, 0.1417, 0.2562, 0.1357, 0.25, 0.1295, 0.244, 0.1355, 0.4771, 0.6357, 0.4771, 0.6101, 0.4686, 0.6076, 0.4686, 0.6357, 0.244, 0.1355, 0.25, 0.1295, 0.2441, 0.1236, 0.2381, 0.1297, 0.3767, 0.2441, 0.3707, 0.2381, 0.3646, 0.2441, 0.3707, 0.2502, 0.9819, 0.373, 0.988, 0.379, 0.9939, 0.3729, 0.9878, 0.3668, 0.6207, 0.01261, 0.6268, 0.01867, 0.6326, 0.01251, 0.6266, 0.006458, 0.8705, 0.2619, 0.9819, 0.373, 0.9878, 0.3668, 0.8764, 0.2557, 0.8043, 0.1958, 0.8585, 0.2499, 0.8644, 0.2437, 0.8102, 0.1897, 0.6268, 0.01867, 0.7381, 0.1298, 0.744, 0.1236, 0.6326, 0.01251, 0.4822, 0.3737, 0.4882, 0.3677, 0.3767, 0.2562, 0.3707, 0.2622, 0.7561, 0.1236, 0.75, 0.1296, 0.7561, 0.1356, 0.7622, 0.1297, 0.8646, 0.2559, 0.8705, 0.2619, 0.8764, 0.2557, 0.8706, 0.2499, 0.3044, 0.1959, 0.3104, 0.1899, 0.2562, 0.1357, 0.2502, 0.1417, 0.4942, 0.6357, 0.4942, 0.6101, 0.4857, 0.6076, 0.4857, 0.6357, 0.2381, 0.1297, 0.2441, 0.1236, 0.1326, 0.0121, 0.1266, 0.01812, 0.4883, 0.3798, 0.4943, 0.3738, 0.4882, 0.3677, 0.4822, 0.3737, 0.1266, 0.01812, 0.1326, 0.0121, 0.1265, 0.006023, 0.1205, 0.01204, 0.7381, 0.3705, 0.7442, 0.3766, 0.7502, 0.3705, 0.744, 0.3643, 0.1297, 0.2622, 0.1357, 0.2562, 0.1295, 0.25, 0.1234, 0.256, 0.2441, 0.3767, 0.2502, 0.3706, 0.2441, 0.3646, 0.2381, 0.3707, 0.1234, 0.256, 0.1295, 0.25, 0.1236, 0.2441, 0.1176, 0.2502, 0.8615, 0.4936, 0.8676, 0.4997, 0.8735, 0.4935, 0.8674, 0.4875, 0.5003, 0.1333, 0.5064, 0.1393, 0.5123, 0.1332, 0.5062, 0.1271, 0.7501, 0.3825, 0.8615, 0.4936, 0.8674, 0.4875, 0.756, 0.3763, 0.684, 0.3165, 0.7381, 0.3705, 0.744, 0.3643, 0.6899, 0.3103, 0.5064, 0.1393, 0.6178, 0.2504, 0.6237, 0.2443, 0.5123, 0.1332, 0.3617, 0.4942, 0.3677, 0.4882, 0.2562, 0.3767, 0.2501, 0.3827, 0.7442, 0.3766, 0.7501, 0.3825, 0.756, 0.3763, 0.7502, 0.3705, 0.6237, 0.2563, 0.6298, 0.2624, 0.6357, 0.2563, 0.6297, 0.2503, 0.1839, 0.3164, 0.1899, 0.3104, 0.1357, 0.2562, 0.1297, 0.2622, 0.4942, 0.5284, 0.4942, 0.5028, 0.4857, 0.5003, 0.4857, 0.5284, 0.4772, 0.5284, 0.4772, 0.5028, 0.4686, 0.5003, 0.4686, 0.5284, 0.1176, 0.2502, 0.1236, 0.2441, 0.01211, 0.1326, 0.006077, 0.1386, 0.3677, 0.5003, 0.3738, 0.4943, 0.3677, 0.4882, 0.3617, 0.4942, 0.006077, 0.1386, 0.01211, 0.1326, 0.006035, 0.1265, 0.0, 0.1326, 0.6178, 0.2504, 0.6237, 0.2563, 0.6297, 0.2503, 0.6237, 0.2443, 0.2501, 0.3827, 0.2562, 0.3767, 0.2502, 0.3706, 0.2441, 0.3767, 0.7502, 0.1177, 0.744, 0.1236, 0.75, 0.1296, 0.7561, 0.1236, 0.3827, 0.2502, 0.3767, 0.2441, 0.3707, 0.2502, 0.3767, 0.2562, 0.2562, 0.3767, 0.2622, 0.3706, 0.2562, 0.3646, 0.2502, 0.3706, 0.3767, 0.2562, 0.3707, 0.2502, 0.3646, 0.2562, 0.3707, 0.2622, 0.8736, 0.01809, 0.8797, 0.01201, 0.8735, 0.005878, 0.8674, 0.01196, 0.3044, 0.3044, 0.3104, 0.3104, 0.3646, 0.2562, 0.3586, 0.2502, 0.5123, 0.3802, 0.5184, 0.3741, 0.5123, 0.368, 0.5062, 0.3741, 0.7622, 0.1297, 0.8736, 0.01809, 0.8674, 0.01196, 0.7561, 0.1236, 0.1266, 0.4822, 0.1326, 0.4882, 0.2441, 0.3767, 0.2381, 0.3707, 0.5184, 0.3741, 0.6298, 0.2624, 0.6237, 0.2563, 0.5123, 0.368, 0.696, 0.1961, 0.7502, 0.1418, 0.744, 0.1357, 0.6899, 0.19, 0.744, 0.1236, 0.7381, 0.1298, 0.744, 0.1357, 0.75, 0.1296, 0.6237, 0.2443, 0.6297, 0.2503, 0.6357, 0.2442, 0.6298, 0.2384, 0.4772, 0.5821, 0.4772, 0.5565, 0.4686, 0.554, 0.4686, 0.5821, 0.4942, 0.5821, 0.4942, 0.5565, 0.4857, 0.554, 0.4857, 0.5821, 0.3707, 0.2381, 0.3767, 0.2441, 0.4882, 0.1326, 0.4822, 0.1266, 0.1205, 0.4883, 0.1265, 0.4943, 0.1326, 0.4882, 0.1266, 0.4822, 0.4822, 0.1266, 0.4882, 0.1326, 0.4943, 0.1265, 0.4883, 0.1205, 0.3586, 0.2502, 0.3646, 0.2441, 0.3104, 0.1899, 0.3044, 0.1959, 0.7502, 0.1418, 0.8043, 0.1958, 0.8102, 0.1897, 0.7561, 0.1356, 0.5514, 0.6666, 0.5003, 0.6666, 0.5003, 0.7433, 0.5514, 0.7433, 0.7561, 0.1356, 0.8102, 0.1897, 0.8164, 0.1838, 0.7622, 0.1297, 0.3646, 0.2441, 0.3707, 0.2381, 0.3164, 0.1839, 0.3104, 0.1899, 0.7815, 0.6665, 0.7559, 0.6665, 0.7559, 0.7432, 0.7815, 0.7432, 0.2381, 0.3707, 0.2441, 0.3646, 0.1899, 0.3104, 0.1839, 0.3164, 0.6298, 0.2624, 0.684, 0.3165, 0.6899, 0.3103, 0.6357, 0.2563, 0.6357, 0.2563, 0.6899, 0.3103, 0.696, 0.3044, 0.6419, 0.2504, 0.2441, 0.3646, 0.2502, 0.3586, 0.1959, 0.3044, 0.1899, 0.3104, 0.6025, 0.6666, 0.5514, 0.6666, 0.5514, 0.7433, 0.6025, 0.7433, 0.7304, 0.8199, 0.7559, 0.8199, 0.7559, 0.7432, 0.7304, 0.7432, 0.6419, 0.2504, 0.696, 0.1961, 0.6899, 0.19, 0.6357, 0.2442, 0.2502, 0.3586, 0.2562, 0.3646, 0.3104, 0.3104, 0.3044, 0.3044, 0.1278, 0.82, 0.1534, 0.82, 0.1534, 0.7433, 0.1278, 0.7433, 0.2562, 0.3646, 0.2622, 0.3706, 0.3164, 0.3164, 0.3104, 0.3104, 0.6357, 0.2442, 0.6899, 0.19, 0.684, 0.1841, 0.6298, 0.2384, 0.05112, 0.82, 0.1022, 0.82, 0.1022, 0.7433, 0.05112, 0.7433, 0.7622, 0.3704, 0.8164, 0.3161, 0.8104, 0.3102, 0.7562, 0.3645, 0.1297, 0.2381, 0.1355, 0.2439, 0.1897, 0.1897, 0.1839, 0.1839, 0.1355, 0.2439, 0.1417, 0.2501, 0.1959, 0.1959, 0.1897, 0.1897, 0.7562, 0.3645, 0.8104, 0.3102, 0.8043, 0.3041, 0.7502, 0.3584, 0.6025, 0.8199, 0.6537, 0.8199, 0.6537, 0.7432, 0.6025, 0.7432, 0.02556, 0.6666, 0.0, 0.6666, 0.0, 0.7433, 0.02556, 0.7433, 0.05112, 0.6666, 0.02556, 0.6666, 0.02556, 0.7433, 0.05112, 0.7433, 0.1022, 0.82, 0.1278, 0.82, 0.1278, 0.7433, 0.1022, 0.7433, 0.7048, 0.8199, 0.7304, 0.8199, 0.7304, 0.7432, 0.7048, 0.7432, 0.807, 0.6665, 0.7815, 0.6665, 0.7815, 0.7432, 0.807, 0.7432, 0.4942, 0.6076, 0.4942, 0.5821, 0.4857, 0.5821, 0.4857, 0.6076, 0.4772, 0.6076, 0.4772, 0.5821, 0.4686, 0.5821, 0.4686, 0.6076, 0.4772, 0.554, 0.4772, 0.5284, 0.4686, 0.5284, 0.4686, 0.554, 0.4942, 0.554, 0.4942, 0.5284, 0.4857, 0.5284, 0.4857, 0.554, 0.4942, 0.6613, 0.4942, 0.6357, 0.4857, 0.6357, 0.4857, 0.6613, 0.4771, 0.6613, 0.4771, 0.6357, 0.4686, 0.6357, 0.4686, 0.6613, 0.4771, 0.7149, 0.4771, 0.6894, 0.4684, 0.6894, 0.4684, 0.7149, 0.4942, 0.7149, 0.4942, 0.6894, 0.4859, 0.6894, 0.4859, 0.7149, 0.1022, 0.7433, 0.1278, 0.7433, 0.1278, 0.6666, 0.1022, 0.6666, 0.4686, 0.6613, 0.4686, 0.6357, 0.4601, 0.6357, 0.4601, 0.6613, 0.5514, 0.5002, 0.5259, 0.5002, 0.5259, 0.5088, 0.5514, 0.5088, 0.6537, 0.5088, 0.6792, 0.5088, 0.6792, 0.5002, 0.6537, 0.5002, 0.3579, 0.5003, 0.3323, 0.5003, 0.3323, 0.658, 0.3579, 0.658, 0.7048, 0.6751, 0.6792, 0.6751, 0.6792, 0.8328, 0.7048, 0.8328, 0.05112, 0.5003, 0.02556, 0.5003, 0.02556, 0.5089, 0.05112, 0.5089, 0.2556, 0.658, 0.2812, 0.658, 0.2812, 0.5003, 0.2556, 0.5003, 0.2045, 0.5089, 0.1789, 0.5089, 0.1789, 0.6666, 0.2045, 0.6666, 0.05112, 0.5089, 0.07669, 0.5089, 0.07669, 0.5003, 0.05112, 0.5003, 0.4601, 0.5089, 0.4346, 0.5089, 0.4346, 0.6666, 0.4601, 0.6666, 0.6025, 0.5002, 0.577, 0.5002, 0.577, 0.658, 0.6025, 0.658, 0.807, 0.5002, 0.7815, 0.5002, 0.7815, 0.5088, 0.807, 0.5088, 0.4857, 0.554, 0.4857, 0.5284, 0.4772, 0.5284, 0.4772, 0.554, 0.807, 0.7432, 0.7815, 0.7432, 0.7815, 0.8199, 0.807, 0.8199, 0.2556, 0.6666, 0.2812, 0.6666, 0.2812, 0.658, 0.2556, 0.658, 0.409, 0.5003, 0.3834, 0.5003, 0.3834, 0.658, 0.409, 0.658, 0.4686, 0.6076, 0.4686, 0.5821, 0.4601, 0.5821, 0.4601, 0.6076, 0.7559, 0.5002, 0.7304, 0.5002, 0.7304, 0.658, 0.7559, 0.658, 0.7048, 0.6665, 0.6792, 0.6665, 0.6792, 0.6751, 0.7048, 0.6751, 0.4601, 0.5003, 0.4346, 0.5003, 0.4346, 0.5089, 0.4601, 0.5089, 0.4857, 0.6613, 0.4857, 0.6357, 0.4772, 0.6357, 0.4772, 0.6613, 0.2045, 0.5003, 0.1789, 0.5003, 0.1789, 0.5089, 0.2045, 0.5089, 0.3579, 0.658, 0.3323, 0.658, 0.3323, 0.6666, 0.3579, 0.6666, 0.2556, 0.5003, 0.2301, 0.5003, 0.2301, 0.658, 0.2556, 0.658, 0.4859, 0.7149, 0.4859, 0.6894, 0.4771, 0.6894, 0.4771, 0.7149, 0.4686, 0.554, 0.4686, 0.5284, 0.4601, 0.5284, 0.4601, 0.554, 0.05112, 0.5089, 0.02556, 0.5089, 0.02556, 0.6666, 0.05112, 0.6666, 0.05112, 0.7433, 0.02556, 0.7433, 0.02556, 0.82, 0.05112, 0.82, 0.4857, 0.6076, 0.4857, 0.5821, 0.4772, 0.5821, 0.4772, 0.6076, 0.409, 0.658, 0.3834, 0.658, 0.3834, 0.6666, 0.409, 0.6666, 0.6025, 0.658, 0.577, 0.658, 0.577, 0.6666, 0.6025, 0.6666, 0.6537, 0.6665, 0.6792, 0.6665, 0.6792, 0.5088, 0.6537, 0.5088, 0.7048, 0.7432, 0.7304, 0.7432, 0.7304, 0.6665, 0.7048, 0.6665, 0.1534, 0.5003, 0.1278, 0.5003, 0.1278, 0.5089, 0.1534, 0.5089, 0.2556, 0.658, 0.2301, 0.658, 0.2301, 0.6666, 0.2556, 0.6666, 0.1534, 0.5089, 0.1278, 0.5089, 0.1278, 0.6666, 0.1534, 0.6666, 0.5514, 0.5088, 0.5259, 0.5088, 0.5259, 0.6666, 0.5514, 0.6666, 0.807, 0.5088, 0.7815, 0.5088, 0.7815, 0.6665, 0.807, 0.6665, 0.6537, 0.658, 0.6281, 0.658, 0.6281, 0.6666, 0.6537, 0.6666, 0.4684, 0.7149, 0.4684, 0.6894, 0.4601, 0.6894, 0.4601, 0.7149, 0.05112, 0.6666, 0.07669, 0.6666, 0.07669, 0.5089, 0.05112, 0.5089, 0.6537, 0.5002, 0.6281, 0.5002, 0.6281, 0.658, 0.6537, 0.658, 0.7559, 0.658, 0.7304, 0.658, 0.7304, 0.6665, 0.7559, 0.6665])
me_cube.update()
me_cube_001 = bpy.data.meshes.new('Cube.001')
me_cube_001.from_pydata([(-7.025, 8.441, -2.98), (-7.025, 8.441, 2.02), (8.441, -7.025, -2.98), (8.441, -7.025, 2.02), (-8.441, 7.025, -2.98), (-8.441, 7.025, 2.02), (7.025, -8.441, -2.98), (7.025, -8.441, 2.02), (8.436, 7.03, -2.98), (8.436, 7.03, 2.02), (-7.03, -8.436, -2.98), (-7.03, -8.436, 2.02), (7.03, 8.436, -2.98), (7.03, 8.436, 2.02), (-8.436, -7.03, -2.98), (-8.436, -7.03, 2.02), (1.411, 0.004365, -2.98), (0.004365, 1.411, 2.02), (1.411, 0.004365, 2.02), (-1.411, -0.004365, -2.98), (-0.004365, -1.411, -2.98), (-0.004365, -1.411, 2.02), (0.004365, 1.411, -2.98), (-1.411, -0.004365, 2.02), (-7.025, 8.441, -0.4796), (8.441, -7.025, -0.4796), (7.025, -8.441, -0.4796), (-8.441, 7.025, -0.4796), (8.436, 7.03, -0.4796), (-7.03, -8.436, -0.4796), (-8.436, -7.03, -0.4796), (7.03, 8.436, -0.4796), (-0.004365, -1.411, -0.4796), (1.411, 0.004365, -0.4796), (0.004365, 1.411, -0.4796), (-1.411, -0.004365, -0.4796), (7.733, -7.733, -2.98), (7.733, -7.733, 2.896), (-7.733, 7.733, -2.98), (-7.733, 7.733, 2.896), (0.7032, -0.7032, 2.896), (0.7032, -0.7032, -2.98), (-0.7032, 0.7032, 2.896), (-0.7032, 0.7032, -2.98), (-7.733, 7.733, -0.4796), (7.733, -7.733, -0.4796), (-7.733, -7.733, -2.98), (-7.733, -7.733, 2.896), (7.733, 7.733, -2.98), (7.733, 7.733, 2.896), (-0.7076, -0.7076, 2.896), (0.7076, 0.7076, 2.896), (-0.7076, -0.7076, -2.98), (0.7076, 0.7076, -2.98), (7.733, 7.733, -0.4796), (-7.733, -7.733, -0.4796), (-1.241e-08, -2.997e-08, -2.98), (-1.241e-08, -2.997e-08, 2.896), (-6.682, -8.089, 2.02), (-8.089, -6.682, 2.02), (-8.089, -6.682, -2.98), (-6.682, -8.089, -2.98), (-8.089, -6.682, -0.4796), (-6.682, -8.089, -0.4796), (-7.386, -7.386, -2.98), (-7.386, -7.386, 2.896), (8.089, 6.682, -2.98), (6.682, 8.089, -2.98), (6.682, 8.089, 2.02), (8.089, 6.682, 2.02), (8.089, 6.682, -0.4796), (6.682, 8.089, -0.4796), (7.386, 7.386, 2.896), (7.386, 7.386, -2.98), (-8.089, 6.674, 2.02), (-6.674, 8.089, 2.02), (-6.674, 8.089, -2.98), (-8.089, 6.674, -2.98), (-6.674, 8.089, -0.4796), (-8.089, 6.674, -0.4796), (-7.382, 7.382, 2.896), (-7.382, 7.382, -2.98), (8.089, -6.674, 2.02), (6.674, -8.089, -2.98), (8.089, -6.674, -2.98), (6.674, -8.089, 2.02), (6.674, -8.089, -0.4796), (8.089, -6.674, -0.4796), (7.382, -7.382, -2.98), (7.382, -7.382, 2.896)], [], [(87, 82, 3, 25), (45, 37, 7, 26), (79, 74, 5, 27), (44, 39, 1, 24), (81, 77, 4, 38), (80, 75, 1, 39), (63, 58, 11, 29), (55, 47, 15, 30), (71, 68, 13, 31), (54, 49, 9, 28), (73, 67, 12, 48), (72, 69, 9, 49), (89, 82, 18, 40), (88, 83, 20, 41), (86, 85, 21, 32), (78, 75, 17, 34), (65, 58, 21, 50), (57, 40, 18, 51), (64, 60, 19, 52), (56, 43, 22, 53), (62, 59, 23, 35), (70, 69, 18, 33), (66, 70, 33, 16), (60, 62, 35, 19), (76, 78, 34, 22), (83, 86, 32, 20), (48, 54, 28, 8), (67, 71, 31, 12), (46, 55, 30, 14), (61, 63, 29, 10), (38, 44, 24, 0), (77, 79, 27, 4), (36, 45, 26, 6), (84, 87, 25, 2), (2, 25, 45, 36), (4, 27, 44, 38), (52, 19, 43, 56), (50, 21, 40, 57), (84, 88, 41, 16), (85, 89, 40, 21), (74, 80, 39, 5), (76, 81, 38, 0), (27, 5, 39, 44), (25, 3, 37, 45), (23, 50, 57, 42), (20, 52, 56, 41), (10, 29, 55, 46), (12, 31, 54, 48), (41, 56, 53, 16), (61, 64, 52, 20), (42, 57, 51, 17), (59, 65, 50, 23), (68, 72, 49, 13), (66, 73, 48, 8), (31, 13, 49, 54), (29, 11, 47, 55), (15, 47, 65, 59), (10, 46, 64, 61), (20, 32, 63, 61), (14, 30, 62, 60), (30, 15, 59, 62), (46, 14, 60, 64), (47, 11, 58, 65), (32, 21, 58, 63), (16, 53, 73, 66), (17, 51, 72, 68), (22, 34, 71, 67), (8, 28, 70, 66), (28, 9, 69, 70), (51, 18, 69, 72), (53, 22, 67, 73), (34, 17, 68, 71), (22, 43, 81, 76), (23, 42, 80, 74), (19, 35, 79, 77), (0, 24, 78, 76), (24, 1, 75, 78), (42, 17, 75, 80), (43, 19, 77, 81), (35, 23, 74, 79), (7, 37, 89, 85), (2, 36, 88, 84), (16, 33, 87, 84), (6, 26, 86, 83), (26, 7, 85, 86), (36, 6, 83, 88), (37, 3, 82, 89), (33, 18, 82, 87)])
me_cube_001.polygons.foreach_set('use_smooth', [True] * 88)
_k = {(3, 82): 1.0, (6, 83): 1.0, (16, 84): 1.0, (5, 74): 1.0, (17, 75): 1.0, (0, 76): 1.0, (19, 77): 1.0, (11, 58): 1.0, (21, 85): 1.0, (8, 66): 1.0, (21, 40): 1.0, (16, 41): 1.0, (20, 32): 1.0, (16, 33): 1.0, (22, 67): 1.0, (23, 59): 1.0, (22, 34): 1.0, (23, 35): 1.0, (14, 60): 1.0, (13, 68): 1.0, (23, 42): 1.0, (22, 43): 1.0, (20, 61): 1.0, (18, 69): 1.0, (23, 50): 1.0, (17, 51): 1.0, (20, 52): 1.0, (16, 53): 1.0, (21, 32): 1.0, (18, 33): 1.0, (17, 34): 1.0, (19, 35): 1.0, (18, 40): 1.0, (20, 41): 1.0, (17, 42): 1.0, (19, 43): 1.0, (21, 50): 1.0, (18, 51): 1.0, (19, 52): 1.0, (22, 53): 1.0, (21, 58): 1.0, (15, 59): 1.0, (19, 60): 1.0, (10, 61): 1.0, (16, 66): 1.0, (12, 67): 1.0, (17, 68): 1.0, (9, 69): 1.0, (23, 74): 1.0, (1, 75): 1.0, (22, 76): 1.0, (4, 77): 1.0, (18, 82): 1.0, (20, 83): 1.0, (2, 84): 1.0, (7, 85): 1.0}
me_cube_001.attributes.new('crease_edge', 'FLOAT', 'EDGE').data.foreach_set('value', [_k.get((min(e.vertices), max(e.vertices)), 0.0) for e in me_cube_001.edges])
_uv = me_cube_001.uv_layers.new(name='UVMap')
_uv.uv.foreach_set('vector', [0.768, 0.2969, 0.8466, 0.2969, 0.8466, 0.3126, 0.768, 0.3126, 0.4635, 0.7777, 0.4635, 0.7156, 0.4949, 0.7317, 0.4949, 0.7777, 0.0786, 0.8278, 0.1572, 0.8278, 0.1572, 0.8434, 0.0786, 0.8434, 0.4009, 0.637, 0.4009, 0.5309, 0.4324, 0.5584, 0.4324, 0.637, 0.03329, 0.4976, 0.05555, 0.5198, 0.04451, 0.5309, 0.02225, 0.5086, 0.6894, 0.6095, 0.717, 0.6095, 0.717, 0.6251, 0.6894, 0.6251, 0.6434, 0.01545, 0.5974, 0.01545, 0.5974, 0.0, 0.6434, 0.0, 0.4637, 0.637, 0.4637, 0.5309, 0.4949, 0.5584, 0.4949, 0.637, 0.6108, 0.7031, 0.5322, 0.7031, 0.5322, 0.6876, 0.6108, 0.6876, 0.4007, 0.8217, 0.4007, 0.7156, 0.432, 0.7431, 0.432, 0.8217, 0.03303, 0.03331, 0.01093, 0.05543, 0.0, 0.04451, 0.0221, 0.02239, 0.5559, 0.6722, 0.5974, 0.6722, 0.5974, 0.6876, 0.5559, 0.6876, 0.8742, 0.2969, 0.8466, 0.2969, 0.8466, 0.0, 0.8742, 0.0, 0.4973, 0.03329, 0.5196, 0.05553, 0.3097, 0.2656, 0.2874, 0.2433, 0.2909, 0.8278, 0.2123, 0.8278, 0.2123, 0.5309, 0.2909, 0.5309, 0.7956, 0.6095, 0.717, 0.6095, 0.717, 0.3126, 0.7956, 0.3126, 0.5559, 0.01545, 0.5974, 0.01545, 0.5974, 0.3124, 0.5559, 0.3124, 0.5559, 0.3438, 0.5813, 0.3438, 0.5974, 0.3753, 0.5559, 0.3753, 0.4976, 0.4976, 0.4755, 0.5197, 0.2654, 0.3098, 0.2875, 0.2877, 0.2653, 0.2654, 0.2432, 0.2875, 0.2209, 0.2653, 0.243, 0.2432, 0.768, 0.6406, 0.8466, 0.6406, 0.8466, 0.9375, 0.768, 0.9375, 0.6434, 0.6722, 0.5974, 0.6722, 0.5974, 0.3753, 0.6434, 0.3753, 0.6894, 0.6722, 0.6434, 0.6722, 0.6434, 0.3753, 0.6894, 0.3753, 0.6894, 0.6406, 0.768, 0.6406, 0.768, 0.9375, 0.6894, 0.9375, 0.8742, 0.6095, 0.7956, 0.6095, 0.7956, 0.3126, 0.8742, 0.3126, 0.3695, 0.8278, 0.2909, 0.8278, 0.2909, 0.5309, 0.3695, 0.5309, 0.4007, 0.9003, 0.4007, 0.8217, 0.432, 0.8217, 0.432, 0.9003, 0.6894, 0.7031, 0.6108, 0.7031, 0.6108, 0.6876, 0.6894, 0.6876, 0.4637, 0.7156, 0.4637, 0.637, 0.4949, 0.637, 0.4949, 0.7156, 0.6894, 0.01545, 0.6434, 0.01545, 0.6434, 0.0, 0.6894, 0.0, 0.4009, 0.7156, 0.4009, 0.637, 0.4324, 0.637, 0.4324, 0.7156, 0.0, 0.8278, 0.0786, 0.8278, 0.0786, 0.8434, 0.0, 0.8434, 0.4635, 0.8237, 0.4635, 0.7777, 0.4949, 0.7777, 0.4949, 0.8237, 0.6894, 0.2969, 0.768, 0.2969, 0.768, 0.3126, 0.6894, 0.3126, 0.432, 0.8237, 0.432, 0.7777, 0.4635, 0.7777, 0.4635, 0.8237, 0.3695, 0.7156, 0.3695, 0.637, 0.4009, 0.637, 0.4009, 0.7156, 0.2875, 0.2877, 0.2654, 0.3098, 0.2432, 0.2875, 0.2653, 0.2654, 0.5559, 0.3124, 0.5974, 0.3124, 0.5813, 0.3438, 0.5559, 0.3438, 0.475, 0.01105, 0.4973, 0.03329, 0.2874, 0.2433, 0.2651, 0.2211, 0.2123, 0.8278, 0.1847, 0.8278, 0.1847, 0.5309, 0.2123, 0.5309, 0.1572, 0.8278, 0.1847, 0.8278, 0.1847, 0.8434, 0.1572, 0.8434, 0.01104, 0.4753, 0.03329, 0.4976, 0.02225, 0.5086, 0.0, 0.4864, 0.3695, 0.637, 0.3695, 0.5584, 0.4009, 0.5309, 0.4009, 0.637, 0.432, 0.7777, 0.432, 0.7317, 0.4635, 0.7156, 0.4635, 0.7777, 0.5467, 0.3124, 0.5559, 0.3124, 0.5559, 0.3438, 0.5306, 0.3438, 0.3097, 0.2656, 0.2875, 0.2877, 0.2653, 0.2654, 0.2874, 0.2433, 0.4324, 0.7156, 0.4324, 0.637, 0.4637, 0.637, 0.4637, 0.7156, 0.3695, 0.9003, 0.3695, 0.8217, 0.4007, 0.8217, 0.4007, 0.9003, 0.2874, 0.2433, 0.2653, 0.2654, 0.243, 0.2432, 0.2651, 0.2211, 0.5197, 0.4754, 0.4976, 0.4976, 0.2875, 0.2877, 0.3097, 0.2656, 0.5306, 0.3438, 0.5559, 0.3438, 0.5559, 0.3753, 0.5467, 0.3753, 0.8466, 0.6406, 0.8742, 0.6406, 0.8742, 0.9375, 0.8466, 0.9375, 0.5322, 0.7031, 0.5047, 0.7031, 0.5047, 0.6876, 0.5322, 0.6876, 0.05513, 0.0112, 0.03303, 0.03331, 0.0221, 0.02239, 0.0442, 0.0002747, 0.3695, 0.8217, 0.3695, 0.7431, 0.4007, 0.7156, 0.4007, 0.8217, 0.4324, 0.637, 0.4324, 0.5584, 0.4637, 0.5309, 0.4637, 0.637, 0.8466, 0.6251, 0.8742, 0.6251, 0.8742, 0.6406, 0.8466, 0.6406, 0.5306, 0.4864, 0.5085, 0.5085, 0.4976, 0.4976, 0.5197, 0.4754, 0.6894, 0.3124, 0.6434, 0.3124, 0.6434, 0.01545, 0.6894, 0.01545, 0.6894, 0.6251, 0.768, 0.6251, 0.768, 0.6406, 0.6894, 0.6406, 0.768, 0.6251, 0.8466, 0.6251, 0.8466, 0.6406, 0.768, 0.6406, 0.5085, 0.5085, 0.4864, 0.5306, 0.4755, 0.5197, 0.4976, 0.4976, 0.5559, 0.0, 0.5974, 0.0, 0.5974, 0.01545, 0.5559, 0.01545, 0.6434, 0.3124, 0.5974, 0.3124, 0.5974, 0.01545, 0.6434, 0.01545, 0.2651, 0.2211, 0.243, 0.2432, 0.03303, 0.03331, 0.05513, 0.0112, 0.5322, 1.0, 0.5047, 1.0, 0.5047, 0.7031, 0.5322, 0.7031, 0.6894, 1.0, 0.6108, 1.0, 0.6108, 0.7031, 0.6894, 0.7031, 0.6894, 0.6876, 0.6434, 0.6876, 0.6434, 0.6722, 0.6894, 0.6722, 0.6434, 0.6876, 0.5974, 0.6876, 0.5974, 0.6722, 0.6434, 0.6722, 0.5559, 0.3753, 0.5974, 0.3753, 0.5974, 0.6722, 0.5559, 0.6722, 0.243, 0.2432, 0.2209, 0.2653, 0.01093, 0.05543, 0.03303, 0.03331, 0.6108, 1.0, 0.5322, 1.0, 0.5322, 0.7031, 0.6108, 0.7031, 0.2209, 0.2653, 0.2432, 0.2875, 0.03329, 0.4976, 0.01104, 0.4753, 0.1572, 0.5309, 0.1847, 0.5309, 0.1847, 0.8278, 0.1572, 0.8278, 0.0, 0.5309, 0.0786, 0.5309, 0.0786, 0.8278, 0.0, 0.8278, 0.8742, 0.6251, 0.7956, 0.6251, 0.7956, 0.6095, 0.8742, 0.6095, 0.7956, 0.6251, 0.717, 0.6251, 0.717, 0.6095, 0.7956, 0.6095, 0.6894, 0.3126, 0.717, 0.3126, 0.717, 0.6095, 0.6894, 0.6095, 0.2432, 0.2875, 0.2654, 0.3098, 0.05555, 0.5198, 0.03329, 0.4976, 0.0786, 0.5309, 0.1572, 0.5309, 0.1572, 0.8278, 0.0786, 0.8278, 0.2123, 0.8434, 0.1847, 0.8434, 0.1847, 0.8278, 0.2123, 0.8278, 0.4861, 0.0, 0.5083, 0.02224, 0.4973, 0.03329, 0.475, 0.01105, 0.6894, 0.0, 0.768, 0.0, 0.768, 0.2969, 0.6894, 0.2969, 0.3695, 0.8434, 0.2909, 0.8434, 0.2909, 0.8278, 0.3695, 0.8278, 0.2909, 0.8434, 0.2123, 0.8434, 0.2123, 0.8278, 0.2909, 0.8278, 0.5083, 0.02224, 0.5306, 0.04448, 0.5196, 0.05553, 0.4973, 0.03329, 0.8742, 0.3126, 0.8466, 0.3126, 0.8466, 0.2969, 0.8742, 0.2969, 0.768, 0.0, 0.8466, 0.0, 0.8466, 0.2969, 0.768, 0.2969])
me_cube_001.update()
me_cylinder_001 = bpy.data.meshes.new('Cylinder.001')
me_cylinder_001.from_pydata([(-1.329e-07, 8.624, -2.986), (-1.329e-07, 8.624, 2.019), (1.682, 8.458, -2.986), (1.682, 8.458, 2.019), (3.3, 7.968, -2.986), (3.3, 7.968, 2.019), (4.791, 7.171, -2.986), (4.791, 7.171, 2.019), (6.098, 6.098, -2.986), (6.098, 6.098, 2.019), (7.171, 4.791, -2.986), (7.171, 4.791, 2.019), (7.968, 3.3, -2.986), (7.968, 3.3, 2.019), (8.458, 1.682, -2.986), (8.458, 1.682, 2.019), (8.624, -2.157e-09, -2.986), (8.624, -2.157e-09, 2.019), (8.458, -1.682, -2.986), (8.458, -1.682, 2.019), (7.968, -3.3, -2.986), (7.968, -3.3, 2.019), (7.171, -4.791, -2.986), (7.171, -4.791, 2.019), (6.098, -6.098, -2.986), (6.098, -6.098, 2.019), (4.791, -7.171, -2.986), (4.791, -7.171, 2.019), (3.3, -7.968, -2.986), (3.3, -7.968, 2.019), (1.682, -8.458, -2.986), (1.682, -8.458, 2.019), (-1.329e-07, -8.624, -2.986), (-1.329e-07, -8.624, 2.019), (-1.682, -8.458, -2.986), (-1.682, -8.458, 2.019), (-3.3, -7.968, -2.986), (-3.3, -7.968, 2.019), (-4.791, -7.171, -2.986), (-4.791, -7.171, 2.019), (-6.098, -6.098, -2.986), (-6.098, -6.098, 2.019), (-7.171, -4.791, -2.986), (-7.171, -4.791, 2.019), (-7.968, -3.3, -2.986), (-7.968, -3.3, 2.019), (-8.458, -1.682, -2.986), (-8.458, -1.682, 2.019), (-8.624, -2.157e-09, -2.986), (-8.624, -2.157e-09, 2.019), (-8.458, 1.682, -2.986), (-8.458, 1.682, 2.019), (-7.968, 3.3, -2.986), (-7.968, 3.3, 2.019), (-7.171, 4.791, -2.986), (-7.171, 4.791, 2.019), (-6.098, 6.098, -2.986), (-6.098, 6.098, 2.019), (-4.791, 7.171, -2.986), (-4.791, 7.171, 2.019), (-3.3, 7.968, -2.986), (-3.3, 7.968, 2.019), (-1.682, 8.458, -2.986), (-1.682, 8.458, 2.019), (1.296, 6.517, 2.019), (-1.212e-07, 6.645, 2.019), (2.543, 6.139, 2.019), (3.692, 5.525, 2.019), (4.699, 4.699, 2.019), (5.525, 3.692, 2.019), (6.139, 2.543, 2.019), (6.517, 1.296, 2.019), (6.645, -8.501e-09, 2.019), (6.517, -1.296, 2.019), (6.139, -2.543, 2.019), (5.525, -3.692, 2.019), (4.699, -4.699, 2.019), (3.692, -5.525, 2.019), (2.543, -6.139, 2.019), (1.296, -6.517, 2.019), (-1.212e-07, -6.645, 2.019), (-1.296, -6.517, 2.019), (-2.543, -6.139, 2.019), (-3.692, -5.525, 2.019), (-4.699, -4.699, 2.019), (-5.525, -3.692, 2.019), (-6.139, -2.543, 2.019), (-6.517, -1.296, 2.019), (-6.645, -8.501e-09, 2.019), (-6.517, 1.296, 2.019), (-6.139, 2.543, 2.019), (-5.525, 3.692, 2.019), (-4.699, 4.699, 2.019), (-3.692, 5.525, 2.019), (-2.543, 6.139, 2.019), (-1.296, 6.517, 2.019), (-1.212e-07, 6.646, -2.986), (1.296, 6.518, -2.986), (2.543, 6.14, -2.986), (3.692, 5.526, -2.986), (4.699, 4.699, -2.986), (5.526, 3.692, -2.986), (6.14, 2.543, -2.986), (6.518, 1.296, -2.986), (6.646, -8.499e-09, -2.986), (6.518, -1.296, -2.986), (6.14, -2.543, -2.986), (5.526, -3.692, -2.986), (4.699, -4.699, -2.986), (3.692, -5.526, -2.986), (2.543, -6.14, -2.986), (1.296, -6.518, -2.986), (-1.212e-07, -6.646, -2.986), (-1.296, -6.518, -2.986), (-2.543, -6.14, -2.986), (-3.692, -5.526, -2.986), (-4.699, -4.699, -2.986), (-5.526, -3.692, -2.986), (-6.14, -2.543, -2.986), (-6.518, -1.296, -2.986), (-6.646, -8.499e-09, -2.986), (-6.518, 1.296, -2.986), (-6.14, 2.543, -2.986), (-5.526, 3.692, -2.986), (-4.699, 4.699, -2.986), (-3.692, 5.526, -2.986), (-2.543, 6.14, -2.986), (-1.296, 6.518, -2.986), (1.489, -7.488, 2.788), (-1.271e-07, -7.635, 2.788), (-7.635, -5.329e-09, 2.788), (-7.488, 1.489, 2.788), (2.922, 7.053, 2.788), (4.242, 6.348, 2.788), (6.348, -4.242, 2.788), (5.398, -5.398, 2.788), (-5.398, -5.398, 2.788), (-6.348, -4.242, 2.788), (-4.242, 6.348, 2.788), (-2.922, 7.053, 2.788), (7.488, 1.489, 2.788), (7.635, -5.329e-09, 2.788), (-1.489, -7.488, 2.788), (-7.053, 2.922, 2.788), (5.398, 5.398, 2.788), (4.242, -6.348, 2.788), (-7.053, -2.922, 2.788), (-1.489, 7.488, 2.788), (7.488, -1.489, 2.788), (-2.922, -7.053, 2.788), (-6.348, 4.242, 2.788), (6.348, 4.242, 2.788), (2.922, -7.053, 2.788), (-7.488, -1.489, 2.788), (-1.271e-07, 7.635, 2.788), (1.489, 7.488, 2.788), (7.053, -2.922, 2.788), (-4.242, -6.348, 2.788), (-5.398, 5.398, 2.788), (7.053, 2.922, 2.788)], [], [(0, 1, 3, 2), (2, 3, 5, 4), (4, 5, 7, 6), (6, 7, 9, 8), (8, 9, 11, 10), (10, 11, 13, 12), (12, 13, 15, 14), (14, 15, 17, 16), (16, 17, 19, 18), (18, 19, 21, 20), (20, 21, 23, 22), (22, 23, 25, 24), (24, 25, 27, 26), (26, 27, 29, 28), (28, 29, 31, 30), (30, 31, 33, 32), (32, 33, 35, 34), (34, 35, 37, 36), (36, 37, 39, 38), (38, 39, 41, 40), (40, 41, 43, 42), (42, 43, 45, 44), (44, 45, 47, 46), (46, 47, 49, 48), (48, 49, 51, 50), (50, 51, 53, 52), (52, 53, 55, 54), (54, 55, 57, 56), (56, 57, 59, 58), (58, 59, 61, 60), (129, 128, 79, 80), (60, 61, 63, 62), (62, 63, 1, 0), (4, 6, 99, 98), (92, 91, 123, 124), (131, 130, 88, 89), (133, 132, 66, 67), (135, 134, 75, 76), (137, 136, 84, 85), (139, 138, 93, 94), (141, 140, 71, 72), (142, 129, 80, 81), (143, 131, 89, 90), (144, 133, 67, 68), (145, 135, 76, 77), (146, 137, 85, 86), (147, 139, 94, 95), (148, 141, 72, 73), (149, 142, 81, 82), (150, 143, 90, 91), (151, 144, 68, 69), (152, 145, 77, 78), (153, 146, 86, 87), (155, 154, 65, 64), (154, 147, 95, 65), (156, 148, 73, 74), (157, 149, 82, 83), (158, 150, 91, 92), (159, 151, 69, 70), (128, 152, 78, 79), (130, 153, 87, 88), (132, 155, 64, 66), (134, 156, 74, 75), (136, 157, 83, 84), (138, 158, 92, 93), (140, 159, 70, 71), (93, 92, 124, 125), (22, 24, 108, 107), (40, 42, 117, 116), (58, 60, 126, 125), (14, 16, 104, 103), (32, 34, 113, 112), (50, 52, 122, 121), (6, 8, 100, 99), (24, 26, 109, 108), (42, 44, 118, 117), (60, 62, 127, 126), (16, 18, 105, 104), (34, 36, 114, 113), (52, 54, 123, 122), (8, 10, 101, 100), (26, 28, 110, 109), (44, 46, 119, 118), (0, 2, 97, 96), (62, 0, 96, 127), (18, 20, 106, 105), (36, 38, 115, 114), (54, 56, 124, 123), (10, 12, 102, 101), (28, 30, 111, 110), (46, 48, 120, 119), (2, 4, 98, 97), (20, 22, 107, 106), (38, 40, 116, 115), (56, 58, 125, 124), (12, 14, 103, 102), (30, 32, 112, 111), (48, 50, 121, 120), (94, 93, 125, 126), (95, 94, 126, 127), (65, 95, 127, 96), (64, 65, 96, 97), (66, 64, 97, 98), (67, 66, 98, 99), (68, 67, 99, 100), (69, 68, 100, 101), (70, 69, 101, 102), (71, 70, 102, 103), (72, 71, 103, 104), (73, 72, 104, 105), (74, 73, 105, 106), (75, 74, 106, 107), (76, 75, 107, 108), (77, 76, 108, 109), (78, 77, 109, 110), (79, 78, 110, 111), (80, 79, 111, 112), (81, 80, 112, 113), (82, 81, 113, 114), (83, 82, 114, 115), (84, 83, 115, 116), (85, 84, 116, 117), (86, 85, 117, 118), (87, 86, 118, 119), (88, 87, 119, 120), (89, 88, 120, 121), (90, 89, 121, 122), (91, 90, 122, 123), (15, 13, 159, 140), (59, 57, 158, 138), (41, 39, 157, 136), (23, 21, 156, 134), (5, 3, 155, 132), (49, 47, 153, 130), (31, 29, 152, 128), (13, 11, 151, 159), (57, 55, 150, 158), (39, 37, 149, 157), (21, 19, 148, 156), (1, 63, 147, 154), (3, 1, 154, 155), (47, 45, 146, 153), (29, 27, 145, 152), (11, 9, 144, 151), (55, 53, 143, 150), (37, 35, 142, 149), (19, 17, 141, 148), (63, 61, 139, 147), (45, 43, 137, 146), (27, 25, 135, 145), (9, 7, 133, 144), (53, 51, 131, 143), (35, 33, 129, 142), (17, 15, 140, 141), (61, 59, 138, 139), (43, 41, 136, 137), (25, 23, 134, 135), (7, 5, 132, 133), (51, 49, 130, 131), (33, 31, 128, 129)])
me_cylinder_001.polygons.foreach_set('use_smooth', [True] * 160)
_k = {(0, 2): 1.0, (2, 4): 1.0, (4, 6): 1.0, (6, 8): 1.0, (8, 10): 1.0, (10, 12): 1.0, (12, 14): 1.0, (14, 16): 1.0, (16, 18): 1.0, (18, 20): 1.0, (20, 22): 1.0, (22, 24): 1.0, (24, 26): 1.0, (26, 28): 1.0, (28, 30): 1.0, (30, 32): 1.0, (32, 34): 1.0, (34, 36): 1.0, (36, 38): 1.0, (38, 40): 1.0, (40, 42): 1.0, (42, 44): 1.0, (44, 46): 1.0, (46, 48): 1.0, (48, 50): 1.0, (50, 52): 1.0, (52, 54): 1.0, (54, 56): 1.0, (56, 58): 1.0, (58, 60): 1.0, (60, 62): 1.0, (0, 62): 1.0, (96, 97): 1.0, (97, 98): 1.0, (98, 99): 1.0, (99, 100): 1.0, (100, 101): 1.0, (101, 102): 1.0, (102, 103): 1.0, (103, 104): 1.0, (104, 105): 1.0, (105, 106): 1.0, (106, 107): 1.0, (107, 108): 1.0, (108, 109): 1.0, (109, 110): 1.0, (110, 111): 1.0, (111, 112): 1.0, (112, 113): 1.0, (113, 114): 1.0, (114, 115): 1.0, (115, 116): 1.0, (116, 117): 1.0, (117, 118): 1.0, (118, 119): 1.0, (119, 120): 1.0, (120, 121): 1.0, (121, 122): 1.0, (122, 123): 1.0, (123, 124): 1.0, (124, 125): 1.0, (125, 126): 1.0, (126, 127): 1.0, (96, 127): 1.0}
me_cylinder_001.attributes.new('crease_edge', 'FLOAT', 'EDGE').data.foreach_set('value', [_k.get((min(e.vertices), max(e.vertices)), 0.0) for e in me_cylinder_001.edges])
_uv = me_cylinder_001.uv_layers.new(name='UVMap')
_uv.uv.foreach_set('vector', [0.7423, 0.4622, 0.6129, 0.4622, 0.6129, 0.4379, 0.7423, 0.4379, 0.676, 0.4379, 0.6377, 0.3757, 0.6793, 0.3662, 0.7177, 0.4285, 0.7177, 0.4285, 0.6793, 0.3662, 0.7195, 0.3497, 0.7579, 0.412, 0.7579, 0.412, 0.7195, 0.3497, 0.7567, 0.3268, 0.7951, 0.3891, 0.7951, 0.3891, 0.7567, 0.3268, 0.7895, 0.2984, 0.8279, 0.3606, 0.8279, 0.3606, 0.7895, 0.2984, 0.8167, 0.2654, 0.855, 0.3277, 0.593, 0.8069, 0.4637, 0.8069, 0.4636, 0.7826, 0.593, 0.7826, 0.593, 0.7826, 0.4636, 0.7826, 0.4636, 0.7517, 0.593, 0.7517, 0.593, 0.7517, 0.4636, 0.7517, 0.4636, 0.7153, 0.593, 0.7153, 0.593, 0.7153, 0.4636, 0.7153, 0.4636, 0.675, 0.593, 0.675, 0.593, 0.675, 0.4636, 0.675, 0.4636, 0.6321, 0.593, 0.6321, 0.593, 0.6321, 0.4636, 0.6321, 0.4636, 0.5884, 0.593, 0.5884, 0.593, 0.5884, 0.4636, 0.5884, 0.4636, 0.5455, 0.593, 0.5455, 0.593, 0.5455, 0.4636, 0.5455, 0.4636, 0.5051, 0.593, 0.5051, 0.593, 0.5051, 0.4636, 0.5051, 0.4636, 0.4688, 0.593, 0.4688, 0.593, 0.4688, 0.4636, 0.4688, 0.4637, 0.4379, 0.593, 0.4379, 0.1493, 0.7575, 0.0199, 0.7575, 0.0199, 0.7212, 0.1493, 0.7212, 0.1493, 0.7212, 0.0199, 0.7212, 0.0199, 0.6808, 0.1493, 0.6808, 0.1493, 0.6808, 0.0199, 0.6808, 0.01989, 0.6379, 0.1493, 0.6379, 0.1493, 0.6379, 0.01989, 0.6379, 0.01989, 0.5942, 0.1493, 0.5942, 0.1493, 0.5942, 0.01989, 0.5942, 0.01989, 0.5514, 0.1493, 0.5514, 0.1493, 0.5514, 0.01989, 0.5514, 0.0199, 0.511, 0.1493, 0.511, 0.1493, 0.511, 0.0199, 0.511, 0.0199, 0.4747, 0.1493, 0.4747, 0.1493, 0.4747, 0.0199, 0.4747, 0.0199, 0.4438, 0.1493, 0.4438, 0.7423, 0.776, 0.6129, 0.776, 0.6129, 0.7396, 0.7423, 0.7396, 0.7423, 0.7396, 0.6129, 0.7396, 0.6129, 0.6992, 0.7423, 0.6992, 0.7423, 0.6992, 0.6129, 0.6992, 0.6129, 0.6564, 0.7423, 0.6564, 0.7423, 0.6564, 0.6129, 0.6564, 0.6129, 0.6127, 0.7423, 0.6127, 0.7423, 0.6127, 0.6129, 0.6127, 0.6129, 0.5698, 0.7423, 0.5698, 0.7423, 0.5698, 0.6129, 0.5698, 0.6129, 0.5294, 0.7423, 0.5294, 0.6768, 0.0, 0.712, 0.004873, 0.708, 0.03622, 0.6775, 0.03197, 0.7423, 0.5294, 0.6129, 0.5294, 0.6129, 0.4931, 0.7423, 0.4931, 0.7423, 0.4931, 0.6129, 0.4931, 0.6129, 0.4622, 0.7423, 0.4622, 0.008527, 0.1572, 0.02525, 0.1168, 0.07036, 0.1409, 0.05747, 0.172, 0.1692, 0.6121, 0.1692, 0.5784, 0.2985, 0.5784, 0.2985, 0.6121, 0.4478, 0.1988, 0.4522, 0.1649, 0.4819, 0.1755, 0.4781, 0.205, 0.8916, 0.8941, 0.8916, 0.9321, 0.8717, 0.9247, 0.8717, 0.8916, 0.7951, 0.05625, 0.8118, 0.08343, 0.795, 0.1046, 0.7804, 0.08094, 0.5057, 0.0702, 0.5348, 0.045, 0.5538, 0.07114, 0.5285, 0.09308, 0.1493, 0.6883, 0.1493, 0.6526, 0.1692, 0.6451, 0.1692, 0.6762, 0.7423, 0.4653, 0.7423, 0.4379, 0.7622, 0.4577, 0.7622, 0.4815, 0.6401, 0.001769, 0.6768, 0.0, 0.6775, 0.03197, 0.6455, 0.03351, 0.4506, 0.2316, 0.4478, 0.1988, 0.4781, 0.205, 0.4806, 0.2336, 0.8916, 0.8554, 0.8916, 0.8941, 0.8717, 0.8916, 0.8717, 0.858, 0.7723, 0.03355, 0.7951, 0.05625, 0.7804, 0.08094, 0.7605, 0.06118, 0.4817, 0.09935, 0.5057, 0.0702, 0.5285, 0.09308, 0.5076, 0.1184, 0.1493, 0.7205, 0.1493, 0.6883, 0.1692, 0.6762, 0.1692, 0.7042, 0.7423, 0.4974, 0.7423, 0.4653, 0.7622, 0.4815, 0.7622, 0.5095, 0.6033, 0.01011, 0.6401, 0.001769, 0.6455, 0.03351, 0.6135, 0.04078, 0.4606, 0.2623, 0.4506, 0.2316, 0.4806, 0.2336, 0.4893, 0.2602, 0.8916, 0.8175, 0.8916, 0.8554, 0.8717, 0.858, 0.8717, 0.8249, 0.7442, 0.0162, 0.7723, 0.03355, 0.7605, 0.06118, 0.7361, 0.04608, 0.4636, 0.1313, 0.4817, 0.09935, 0.5076, 0.1184, 0.4919, 0.1463, 0.8916, 0.9678, 0.8916, 1.0, 0.8717, 0.9838, 0.8717, 0.9558, 0.1493, 0.7478, 0.1493, 0.7205, 0.1692, 0.7042, 0.1692, 0.7281, 0.7423, 0.5332, 0.7423, 0.4974, 0.7622, 0.5095, 0.7622, 0.5406, 0.5677, 0.02471, 0.6033, 0.01011, 0.6135, 0.04078, 0.5825, 0.05348, 0.4774, 0.2894, 0.4606, 0.2623, 0.4893, 0.2602, 0.5038, 0.2839, 0.8916, 0.7818, 0.8916, 0.8175, 0.8717, 0.8249, 0.8717, 0.7938, 0.712, 0.004873, 0.7442, 0.0162, 0.7361, 0.04608, 0.708, 0.03622, 0.4522, 0.1649, 0.4636, 0.1313, 0.4919, 0.1463, 0.4819, 0.1755, 0.8916, 0.9321, 0.8916, 0.9678, 0.8717, 0.9558, 0.8717, 0.9247, 0.7423, 0.5711, 0.7423, 0.5332, 0.7622, 0.5406, 0.7622, 0.5736, 0.5348, 0.045, 0.5677, 0.02471, 0.5825, 0.05348, 0.5538, 0.07114, 0.1493, 0.6526, 0.1493, 0.6146, 0.1692, 0.6121, 0.1692, 0.6451, 0.8916, 0.7496, 0.8916, 0.7818, 0.8717, 0.7938, 0.8717, 0.7658, 0.1692, 0.6451, 0.1692, 0.6121, 0.2985, 0.6121, 0.2985, 0.6451, 0.327, 0.02525, 0.3633, 0.04953, 0.3309, 0.08907, 0.3029, 0.07036, 0.3942, 0.3633, 0.3633, 0.3942, 0.3309, 0.3547, 0.3547, 0.3309, 0.04953, 0.3633, 0.02525, 0.327, 0.07036, 0.3029, 0.08907, 0.3309, 0.1572, 0.008527, 0.2, 0.0, 0.205, 0.0509, 0.172, 0.05747, 0.4438, 0.2, 0.4438, 0.2437, 0.3928, 0.2387, 0.3928, 0.205, 0.2, 0.4438, 0.1572, 0.4352, 0.172, 0.3863, 0.205, 0.3928, 0.02525, 0.1168, 0.04953, 0.08044, 0.08907, 0.1129, 0.07036, 0.1409, 0.3633, 0.04953, 0.3942, 0.08044, 0.3547, 0.1129, 0.3309, 0.08907, 0.3633, 0.3942, 0.327, 0.4185, 0.3029, 0.3734, 0.3309, 0.3547, 0.02525, 0.327, 0.008527, 0.2866, 0.05747, 0.2717, 0.07036, 0.3029, 0.2, 0.0, 0.2437, 0.0, 0.2387, 0.0509, 0.205, 0.0509, 0.4438, 0.2437, 0.4352, 0.2866, 0.3863, 0.2717, 0.3928, 0.2387, 0.1572, 0.4352, 0.1168, 0.4185, 0.1409, 0.3734, 0.172, 0.3863, 0.04953, 0.08044, 0.08044, 0.04953, 0.1129, 0.08907, 0.08907, 0.1129, 0.3942, 0.08044, 0.4185, 0.1168, 0.3734, 0.1409, 0.3547, 0.1129, 0.327, 0.4185, 0.2866, 0.4352, 0.2717, 0.3863, 0.3029, 0.3734, 0.0, 0.2437, 0.0, 0.2, 0.0509, 0.205, 0.0509, 0.2387, 0.008527, 0.2866, 0.0, 0.2437, 0.0509, 0.2387, 0.05747, 0.2717, 0.2437, 0.0, 0.2866, 0.008527, 0.2717, 0.05747, 0.2387, 0.0509, 0.4352, 0.2866, 0.4185, 0.327, 0.3734, 0.3029, 0.3863, 0.2717, 0.1168, 0.4185, 0.08044, 0.3942, 0.1129, 0.3547, 0.1409, 0.3734, 0.08044, 0.04953, 0.1168, 0.02525, 0.1409, 0.07036, 0.1129, 0.08907, 0.4185, 0.1168, 0.4352, 0.1572, 0.3863, 0.172, 0.3734, 0.1409, 0.2866, 0.4352, 0.2437, 0.4438, 0.2387, 0.3928, 0.2717, 0.3863, 0.0, 0.2, 0.008527, 0.1572, 0.05747, 0.172, 0.0509, 0.205, 0.2866, 0.008527, 0.327, 0.02525, 0.3029, 0.07036, 0.2717, 0.05747, 0.4185, 0.327, 0.3942, 0.3633, 0.3547, 0.3309, 0.3734, 0.3029, 0.08044, 0.3942, 0.04953, 0.3633, 0.08907, 0.3309, 0.1129, 0.3547, 0.1168, 0.02525, 0.1572, 0.008527, 0.172, 0.05747, 0.1409, 0.07036, 0.4352, 0.1572, 0.4438, 0.2, 0.3928, 0.205, 0.3863, 0.172, 0.2437, 0.4438, 0.2, 0.4438, 0.205, 0.3928, 0.2387, 0.3928, 0.1692, 0.6762, 0.1692, 0.6451, 0.2985, 0.6451, 0.2985, 0.6763, 0.1692, 0.7042, 0.1692, 0.6762, 0.2985, 0.6763, 0.2985, 0.7043, 0.1692, 0.7281, 0.1692, 0.7042, 0.2985, 0.7043, 0.2985, 0.7281, 0.8717, 0.9558, 0.8717, 0.9838, 0.7423, 0.9838, 0.7423, 0.9558, 0.8717, 0.9247, 0.8717, 0.9558, 0.7423, 0.9558, 0.7423, 0.9247, 0.8717, 0.8916, 0.8717, 0.9247, 0.7423, 0.9247, 0.7423, 0.8916, 0.8717, 0.858, 0.8717, 0.8916, 0.7423, 0.8916, 0.7423, 0.858, 0.8717, 0.8249, 0.8717, 0.858, 0.7423, 0.858, 0.7423, 0.8249, 0.8717, 0.7938, 0.8717, 0.8249, 0.7423, 0.8249, 0.7423, 0.7938, 0.8717, 0.7658, 0.8717, 0.7938, 0.7423, 0.7938, 0.7423, 0.7658, 0.8717, 0.742, 0.8717, 0.7658, 0.7423, 0.7658, 0.7423, 0.742, 0.7622, 0.5095, 0.7622, 0.4815, 0.8916, 0.4815, 0.8916, 0.5095, 0.7622, 0.5406, 0.7622, 0.5095, 0.8916, 0.5095, 0.8916, 0.5406, 0.7622, 0.5736, 0.7622, 0.5406, 0.8916, 0.5406, 0.8916, 0.5736, 0.7622, 0.6073, 0.7622, 0.5736, 0.8916, 0.5736, 0.8916, 0.6073, 0.7622, 0.6403, 0.7622, 0.6073, 0.8916, 0.6073, 0.8916, 0.6403, 0.7622, 0.6714, 0.7622, 0.6403, 0.8916, 0.6403, 0.8916, 0.6715, 0.7622, 0.6994, 0.7622, 0.6714, 0.8916, 0.6715, 0.8916, 0.6995, 0.7622, 0.7233, 0.7622, 0.6994, 0.8916, 0.6995, 0.8916, 0.7233, 0.7622, 0.742, 0.7622, 0.7233, 0.8916, 0.7233, 0.8916, 0.742, 0.6135, 0.04078, 0.6455, 0.03351, 0.6839, 0.09574, 0.6518, 0.103, 0.5825, 0.05348, 0.6135, 0.04078, 0.6518, 0.103, 0.6208, 0.1157, 0.5538, 0.07114, 0.5825, 0.05348, 0.6208, 0.1157, 0.5921, 0.1334, 0.5285, 0.09308, 0.5538, 0.07114, 0.5921, 0.1334, 0.5669, 0.1553, 0.5076, 0.1184, 0.5285, 0.09308, 0.5669, 0.1553, 0.5459, 0.1807, 0.1692, 0.4625, 0.1692, 0.4438, 0.2985, 0.4438, 0.2985, 0.4625, 0.1692, 0.4863, 0.1692, 0.4625, 0.2985, 0.4625, 0.2985, 0.4863, 0.1692, 0.5143, 0.1692, 0.4863, 0.2985, 0.4863, 0.2985, 0.5143, 0.1692, 0.5454, 0.1692, 0.5143, 0.2985, 0.5143, 0.2985, 0.5454, 0.1692, 0.5784, 0.1692, 0.5454, 0.2985, 0.5454, 0.2985, 0.5784, 0.8371, 0.2293, 0.8167, 0.2654, 0.7908, 0.2463, 0.8089, 0.2144, 0.4885, 0.3398, 0.4627, 0.3141, 0.4774, 0.2894, 0.5002, 0.3121, 0.01989, 0.5942, 0.01989, 0.6379, 2.384e-07, 0.6354, 0.0, 0.5967, 0.8405, 0.08142, 0.8518, 0.116, 0.8218, 0.1141, 0.8118, 0.08343, 0.6793, 0.3662, 0.6377, 0.3757, 0.6323, 0.3439, 0.6692, 0.3356, 0.0199, 0.4438, 0.0199, 0.4747, 1.907e-06, 0.4909, 3.338e-06, 0.4635, 0.4636, 0.4688, 0.4636, 0.5051, 0.4438, 0.5172, 0.4438, 0.485, 0.8167, 0.2654, 0.7895, 0.2984, 0.7667, 0.2755, 0.7908, 0.2463, 0.4627, 0.3141, 0.4438, 0.2834, 0.4606, 0.2623, 0.4774, 0.2894, 0.01989, 0.6379, 0.0199, 0.6808, 9.537e-07, 0.6734, 2.384e-07, 0.6354, 0.8518, 0.116, 0.855, 0.1531, 0.8247, 0.1469, 0.8218, 0.1141, 0.5963, 0.3777, 0.5566, 0.3722, 0.5605, 0.3408, 0.5956, 0.3457, 0.6377, 0.3757, 0.5963, 0.3777, 0.5956, 0.3457, 0.6323, 0.3439, 0.0199, 0.4747, 0.0199, 0.511, 9.537e-07, 0.5231, 1.907e-06, 0.4909, 0.4636, 0.5051, 0.4636, 0.5455, 0.4438, 0.553, 0.4438, 0.5172, 0.7895, 0.2984, 0.7567, 0.3268, 0.7377, 0.3007, 0.7667, 0.2755, 0.6129, 0.6564, 0.6129, 0.6992, 0.593, 0.6918, 0.593, 0.6539, 0.0199, 0.6808, 0.0199, 0.7212, 1.907e-06, 0.7091, 9.537e-07, 0.6734, 0.855, 0.1531, 0.8501, 0.1914, 0.8203, 0.1808, 0.8247, 0.1469, 0.5566, 0.3722, 0.5202, 0.3594, 0.5283, 0.3295, 0.5605, 0.3408, 0.0199, 0.511, 0.01989, 0.5514, 2.384e-07, 0.5588, 9.537e-07, 0.5231, 0.4636, 0.5455, 0.4636, 0.5884, 0.4438, 0.5909, 0.4438, 0.553, 0.7567, 0.3268, 0.7195, 0.3497, 0.7047, 0.321, 0.7377, 0.3007, 0.6129, 0.6992, 0.6129, 0.7396, 0.593, 0.7276, 0.593, 0.6918, 0.0199, 0.7212, 0.0199, 0.7575, 3.338e-06, 0.7413, 1.907e-06, 0.7091, 0.8501, 0.1914, 0.8371, 0.2293, 0.8089, 0.2144, 0.8203, 0.1808, 0.5202, 0.3594, 0.4885, 0.3398, 0.5002, 0.3121, 0.5283, 0.3295, 0.01989, 0.5514, 0.01989, 0.5942, 0.0, 0.5967, 2.384e-07, 0.5588, 0.8216, 0.05071, 0.8405, 0.08142, 0.8118, 0.08343, 0.7951, 0.05625, 0.7195, 0.3497, 0.6793, 0.3662, 0.6692, 0.3356, 0.7047, 0.321, 0.6129, 0.7396, 0.6129, 0.776, 0.593, 0.7597, 0.593, 0.7276, 0.4637, 0.4379, 0.4636, 0.4688, 0.4438, 0.485, 0.4438, 0.4577])
me_cylinder_001.update()
me_plane = bpy.data.meshes.new('Plane')
me_plane.from_pydata([(-30.0, -30.0, 0.0), (30.0, -30.0, 0.0), (-30.0, 30.0, 0.0), (30.0, 30.0, 0.0), (-11.44, -30.0, 0.0), (11.44, -30.0, 0.0), (11.44, 30.0, 0.0), (-11.44, 30.0, 0.0), (-30.0, 8.536, 0.0), (-30.0, -8.536, 0.0), (30.0, -8.536, 0.0), (30.0, 8.536, 0.0), (-11.44, -8.536, 0.0), (-11.44, 8.536, 0.0), (11.44, -8.536, 0.0), (11.44, 8.536, 0.0), (-8.68, -30.0, 0.0), (8.68, -30.0, 0.0), (8.68, 30.0, 0.0), (-8.68, 30.0, 0.0), (8.68, -8.536, 0.0), (-8.68, -8.536, 0.0), (8.68, 8.536, 0.0), (-8.68, 8.536, 0.0), (-30.0, -11.55, 0.0), (30.0, -11.55, 0.0), (-11.44, -11.55, 0.0), (11.44, -11.55, 0.0), (-8.68, -11.55, 0.0), (8.68, -11.55, 0.0), (30.0, 11.55, 0.0), (-11.44, 11.55, 0.0), (11.44, 11.55, 0.0), (-30.0, 11.55, 0.0), (-8.68, 11.55, 0.0), (8.68, 11.55, 0.0)], [], [(32, 30, 3, 6), (33, 31, 7, 2), (9, 12, 13, 8), (14, 10, 11, 15), (21, 20, 22, 23), (34, 35, 18, 19), (16, 17, 29, 28), (5, 1, 25, 27), (0, 4, 26, 24)])
_uv = me_plane.uv_layers.new(name='UVMap')
_uv.uv.foreach_set('vector', [0.6667, 0.8333, 1.0, 0.8333, 1.0, 1.0, 0.6667, 1.0, 0.0, 0.8333, 0.3333, 0.8333, 0.3333, 1.0, 0.0, 1.0, 0.0, 0.3333, 0.3333, 0.3333, 0.3333, 0.6667, 0.0, 0.6667, 0.6667, 0.3333, 1.0, 0.3333, 1.0, 0.6667, 0.6667, 0.6667, 0.4444, 0.3333, 0.5556, 0.3333, 0.5556, 0.6667, 0.4444, 0.6667, 0.4444, 0.8333, 0.5556, 0.8333, 0.5556, 1.0, 0.4444, 1.0, 0.4444, 0.0, 0.5556, 0.0, 0.5556, 0.1667, 0.4444, 0.1667, 0.6667, 0.0, 1.0, 0.0, 1.0, 0.1667, 0.6667, 0.1667, 0.0, 0.0, 0.3333, 0.0, 0.3333, 0.1667, 0.0, 0.1667])
me_plane.update()
me_plane_001 = bpy.data.meshes.new('Plane.001')
me_plane_001.from_pydata([(-218.4, -146.2, 0.0), (218.4, -146.2, 0.0), (-218.4, 290.6, 188.2), (218.4, 290.6, 188.2), (-218.4, 132.2, 0.0), (218.4, 132.2, 0.0), (218.4, 231.6, 40.08), (-218.4, 231.6, 40.08), (-218.4, 120.0, 0.0), (218.4, 120.0, 0.0)], [], [(7, 6, 3, 2), (8, 9, 5, 4), (4, 5, 6, 7), (0, 1, 9, 8)])
me_plane_001.polygons.foreach_set('use_smooth', [True] * 4)
_k = {(0, 8): 1.0, (0, 1): 1.0, (3, 6): 1.0, (2, 3): 1.0, (4, 7): 1.0, (5, 9): 1.0, (5, 6): 1.0, (2, 7): 1.0, (4, 8): 1.0, (1, 9): 1.0}
me_plane_001.attributes.new('crease_edge', 'FLOAT', 'EDGE').data.foreach_set('value', [_k.get((min(e.vertices), max(e.vertices)), 0.0) for e in me_plane_001.edges])
_uv = me_plane_001.uv_layers.new(name='UVMap')
_uv.uv.foreach_set('vector', [0.0, 0.8711, 1.0, 0.8711, 1.0, 1.0, 0.0, 1.0, 0.0, 0.7275, 1.0, 0.7275, 1.0, 0.7609, 0.0, 0.7609, 0.0, 0.7609, 1.0, 0.7609, 1.0, 0.8711, 0.0, 0.8711, 0.0, 0.0, 1.0, 0.0, 1.0, 0.7275, 0.0, 0.7275])
me_plane_001.update()
me_plane_003 = bpy.data.meshes.new('Plane.003')
me_plane_003.from_pydata([(-218.4, -146.2, 0.0), (218.4, -146.2, 0.0), (-34.51, -37.78, 0.0), (-34.51, 35.4, 0.0), (33.76, 35.4, 0.0), (33.76, -37.78, 0.0), (-218.4, 120.0, 0.0), (218.4, 120.0, 0.0), (-218.4, -13.08, 0.0), (-40.21, -1.19, 0.0), (39.46, -1.19, 0.0), (218.4, -13.08, 0.0), (0.0, -146.2, 0.0), (-0.3774, 41.5, 0.0), (-0.3774, -43.88, 0.0), (0.0, 120.0, 0.0)], [], [(11, 7, 4, 10), (8, 0, 2, 9), (12, 1, 5, 14), (15, 6, 3, 13), (6, 8, 9, 3), (1, 11, 10, 5), (7, 15, 13, 4), (0, 12, 14, 2)])
me_plane_003.polygons.foreach_set('use_smooth', [True] * 8)
_k = {(0, 8): 1.0, (1, 12): 1.0, (7, 11): 1.0, (6, 15): 1.0, (6, 8): 1.0, (1, 11): 1.0, (0, 12): 1.0, (7, 15): 1.0}
me_plane_003.attributes.new('crease_edge', 'FLOAT', 'EDGE').data.foreach_set('value', [_k.get((min(e.vertices), max(e.vertices)), 0.0) for e in me_plane_003.edges])
_uv = me_plane_003.uv_layers.new(name='UVMap')
_uv.uv.foreach_set('vector', [1.0, 0.3638, 1.0, 0.7275, 1.0, 0.7275, 1.0, 0.3638, 0.0, 0.3638, 0.0, 0.0, 0.0, 0.0, 0.0, 0.3638, 0.5, 0.0, 1.0, 0.0, 1.0, 0.0, 0.5, 0.0, 0.5, 0.7275, 0.0, 0.7275, 0.0, 0.7275, 0.5, 0.7275, 0.0, 0.7275, 0.0, 0.3638, 0.0, 0.3638, 0.0, 0.7275, 1.0, 0.0, 1.0, 0.3638, 1.0, 0.3638, 1.0, 0.0, 1.0, 0.7275, 0.5, 0.7275, 0.5, 0.7275, 1.0, 0.7275, 0.0, 0.0, 0.5, 0.0, 0.5, 0.0, 0.0, 0.0])
me_plane_003.update()
me_plane_004 = bpy.data.meshes.new('Plane.004')
me_plane_004.from_pydata([(-1.0, 0.0, -0.1326), (1.0, 0.0, -0.1326), (-0.3762, 0.0, 17.66), (0.3762, 0.0, 17.66), (-0.1426, 0.5879, 8.771), (1.233, 0.5879, 8.771)], [], [(4, 5, 3, 2), (0, 1, 5, 4)])
_uv = me_plane_004.uv_layers.new(name='UVMap')
_uv.uv.foreach_set('vector', [0.0, 0.5003, 1.0, 0.5003, 1.0, 1.0, 0.0, 1.0, 0.0, 0.0, 1.0, 0.0, 1.0, 0.5003, 0.0, 0.5003])
me_plane_004.update()

# ---- objects
ob_board = bpy.data.objects.new('Board', me_cube)
ob_x = bpy.data.objects.new('X', me_cube_001)
ob_o = bpy.data.objects.new('O', me_cylinder_001)
ob_plane = bpy.data.objects.new('Plane', me_plane)
ob_plane_001 = bpy.data.objects.new('Plane.001', me_plane_001)
ob_grassmesh = bpy.data.objects.new('GrassMesh', me_plane_003)
ob_grassblade = bpy.data.objects.new('GrassBlade', me_plane_004)

# ---- transforms, parenting, visibility, modifiers, constraints
ob_board.location = (0.0, 0.0, 0.0)
_m = ob_board.modifiers.new('Subdivision', 'SUBSURF')
ob_x.location = (0.0, 0.0, 0.0)
_m = ob_x.modifiers.new('Subdivision', 'SUBSURF')
ob_o.location = (-20.0, 0.0, 0.0)
_m = ob_o.modifiers.new('Subdivision', 'SUBSURF')
ob_plane.location = (0.0, 0.0, 0.0)
ob_plane_001.location = (0.0, 0.0, -2.214)
_m = ob_plane_001.modifiers.new('Subdivision', 'SUBSURF')
ob_grassmesh.location = (0.0, 0.0, -3.41)
ob_grassblade.location = (0.0, 0.0, 0.0)

# ---- collection membership
col_collection.objects.link(ob_board)
col_collection.objects.link(ob_x)
col_collection.objects.link(ob_o)
col_collection.objects.link(ob_plane)
col_collection.objects.link(ob_plane_001)
col_collection.objects.link(ob_grassmesh)
col_collection.objects.link(ob_grassblade)

# ---- scene / render settings (as saved in the file)
scene.frame_start = 1; scene.frame_end = 250; scene.frame_set(1)
scene.render.engine = 'BLENDER_EEVEE_NEXT'
scene.cycles.sampling_pattern = 'TABULATED_SOBOL'
scene.cycles.use_light_tree = False
scene.view_settings.view_transform = 'Filmic'
scene.unit_settings.scale_length = 0.001
bpy.context.view_layer.update()

# ---- added for rendering (the .blend has no active camera and no usable light): camera, sun
cam_auto = bpy.data.cameras.new('AutoCamera')
cam_auto.lens = 50.0
cam_auto.sensor_width = 36.0
cam_auto.clip_end = 10490.1
ob_auto_camera = bpy.data.objects.new('AutoCamera', cam_auto)
scene.collection.objects.link(ob_auto_camera)
ob_auto_camera.location = (597.727, -645.074, 569.45)
ob_auto_camera.rotation_euler = (1.09748, -7.21219e-08, 0.694738)
scene.camera = ob_auto_camera
light_auto_sun = bpy.data.lights.new('AutoSun', 'SUN')
light_auto_sun.energy = 3.0
light_auto_sun.angle = 0.0523599
ob_auto_sun = bpy.data.objects.new('AutoSun', light_auto_sun)
scene.collection.objects.link(ob_auto_sun)
ob_auto_sun.rotation_euler = (0.872665, 0.174533, 0.523599)
bpy.context.view_layer.update()
